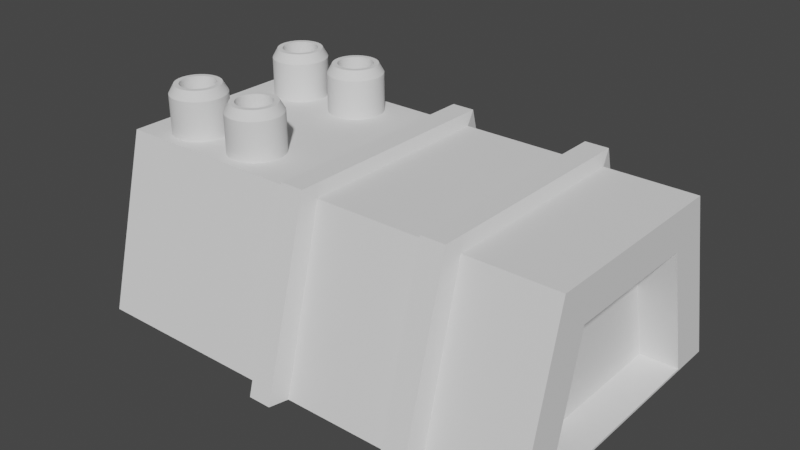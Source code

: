 # Source: Armory.blend  (saved by Blender 2.91.10; exported with 4.5.12 LTS)
import bpy
from mathutils import Matrix  # noqa: F401  (used for matrix-valued properties, if any)

bpy.ops.wm.read_factory_settings(use_empty=True)
scene = bpy.context.scene
scene.name = 'Scene'

# ---- collections
col_collection = bpy.data.collections.new('Collection'); scene.collection.children.link(col_collection)

# ---- node groups
ng_auto_smooth = bpy.data.node_groups.new('Auto Smooth', 'GeometryNodeTree')
_s = ng_auto_smooth.interface.new_socket(name='Geometry', in_out='OUTPUT', socket_type='NodeSocketGeometry')
_s = ng_auto_smooth.interface.new_socket(name='Geometry', in_out='INPUT', socket_type='NodeSocketGeometry')
_s = ng_auto_smooth.interface.new_socket(name='Angle', in_out='INPUT', socket_type='NodeSocketFloat')
_s.subtype = 'ANGLE'
_s.min_value = 0.0
_s.max_value = 3.142
ng_auto_smooth.is_modifier = True
_N = ng_auto_smooth.nodes; _L = ng_auto_smooth.links
n0 = _N.new('NodeGroupOutput'); n0.name = 'Group Output'; n0.location = (480, -100)
n1 = _N.new('NodeGroupInput'); n1.name = 'Group Input'; n1.location = (-420, -300)
n2 = _N.new('NodeGroupInput'); n2.name = 'Group Input.001'; n2.location = (-60, -100)
n3 = _N.new('GeometryNodeSetShadeSmooth'); n3.name = 'Set Shade Smooth'; n3.location = (120, -100)
n3.domain = 'EDGE'
n4 = _N.new('GeometryNodeSetShadeSmooth'); n4.name = 'Set Shade Smooth.001'; n4.location = (300, -100)
n5 = _N.new('GeometryNodeInputMeshEdgeAngle'); n5.name = 'Edge Angle'; n5.location = (-420, -220)
n6 = _N.new('GeometryNodeInputEdgeSmooth'); n6.name = 'Is Edge Smooth'; n6.location = (-60, -160)
n7 = _N.new('GeometryNodeInputShadeSmooth'); n7.name = 'Is Face Smooth'; n7.location = (-240, -340)
n8 = _N.new('FunctionNodeBooleanMath'); n8.name = 'Boolean Math'; n8.location = (-60, -220)
n9 = _N.new('FunctionNodeCompare'); n9.name = 'Compare'; n9.location = (-240, -180)
n9.operation = 'LESS_EQUAL'
_L.new(n5.outputs[0], n9.inputs[0])
_L.new(n4.outputs[0], n0.inputs[0])
_L.new(n1.outputs[1], n9.inputs[1])
_L.new(n9.outputs[0], n8.inputs[0])
_L.new(n7.outputs[0], n8.inputs[1])
_L.new(n2.outputs[0], n3.inputs[0])
_L.new(n6.outputs[0], n3.inputs[1])
_L.new(n3.outputs[0], n4.inputs[0])
_L.new(n8.outputs[0], n3.inputs[2])
n0.is_active_output = True

# ---- world
world_world = bpy.data.worlds.new('World'); scene.world = world_world
world_world.use_nodes = True; world_world.node_tree.nodes.clear()
_N = world_world.node_tree.nodes; _L = world_world.node_tree.links
n0 = _N.new('ShaderNodeOutputWorld'); n0.name = 'World Output'; n0.location = (300, 300)
n1 = _N.new('ShaderNodeBackground'); n1.name = 'Background'; n1.location = (10, 300)
n1.inputs[0].default_value = (0.05088, 0.05088, 0.05088, 1.0)
_L.new(n1.outputs[0], n0.inputs[0])
n0.is_active_output = True
world_world.color = (0.05088, 0.05088, 0.05088)
world_world.use_sun_shadow = False
world_world.sun_shadow_jitter_overblur = 0.0

# ---- meshes
me_cube_002 = bpy.data.meshes.new('Cube.002')
me_cube_002.from_pydata([(-0.5854, -1.0, -1.0), (-0.5854, -0.6955, 1.0), (-0.5854, 1.0, -1.0), (-0.5854, 0.6955, 1.0), (0.8712, -0.7136, -0.9691), (0.8712, -0.484, 0.5387), (0.8712, 0.7136, -0.9691), (0.8712, 0.484, 0.5387), (1.0, 0.6955, 1.0), (1.0, 1.0, -1.0), (1.0, -1.0, -1.0), (1.0, -0.6955, 1.0), (1.0, 0.488, 0.5433), (1.0, 0.719, -0.9737), (1.0, -0.719, -0.9737), (1.0, -0.488, 0.5433), (0.693, 1.0, -1.0), (0.693, 0.6955, 1.0), (0.693, -1.0, -1.0), (0.693, -0.6955, 1.0), (0.5864, 1.0, -1.0), (0.5864, -0.6955, 1.0), (0.5864, 0.6955, 1.0), (0.5864, -1.0, -1.0), (0.5993, 0.7896, 1.135), (0.6801, 0.7896, 1.135), (0.5993, -1.135, -0.9977), (0.6801, -1.135, -0.9977), (0.6801, -0.7896, 1.135), (0.6801, 1.135, -0.9977), (0.5993, 1.135, -0.9977), (0.5993, -0.7896, 1.135), (0.09371, 1.0, -1.0), (0.09371, -0.6955, 1.0), (0.09371, 0.6955, 1.0), (0.09371, -1.0, -1.0), (0.1998, 0.6955, 1.0), (0.1998, -1.0, -1.0), (0.1998, 1.0, -1.0), (0.1998, -0.6955, 1.0), (0.186, 1.13, -0.9928), (0.1075, 1.13, -0.9928), (0.186, -0.7862, 1.13), (0.1075, -0.7862, 1.13), (0.1075, 0.7862, 1.13), (0.1075, -1.13, -0.9928), (0.186, 0.7862, 1.13), (0.186, -1.13, -0.9928)], [], [(0, 1, 3, 2), (16, 17, 8, 9), (6, 7, 5, 4), (35, 33, 1, 0), (16, 9, 10, 18), (34, 3, 1, 33), (12, 13, 9, 8), (13, 14, 10, 9), (15, 12, 8, 11), (14, 15, 11, 10), (7, 6, 13, 12), (6, 4, 14, 13), (5, 7, 12, 15), (4, 5, 15, 14), (8, 17, 19, 11), (20, 16, 18, 23), (10, 11, 19, 18), (21, 23, 26, 31), (38, 36, 22, 20), (38, 20, 23, 37), (18, 19, 28, 27), (16, 20, 30, 29), (30, 24, 25, 29), (25, 24, 31, 28), (27, 28, 31, 26), (19, 17, 25, 28), (23, 18, 27, 26), (17, 16, 29, 25), (22, 21, 31, 24), (20, 22, 24, 30), (2, 32, 35, 0), (2, 3, 34, 32), (32, 34, 44, 41), (33, 35, 45, 43), (23, 21, 39, 37), (22, 36, 39, 21), (32, 38, 37, 35), (35, 37, 47, 45), (46, 44, 43, 42), (47, 42, 43, 45), (41, 44, 46, 40), (37, 39, 42, 47), (34, 33, 43, 44), (36, 38, 40, 46), (39, 36, 46, 42), (38, 32, 41, 40)])
_uv = me_cube_002.uv_layers.new(name='UVMap')
_uv.uv.foreach_set('vector', [0.375, 0.0, 0.625, 0.0, 0.625, 0.25, 0.375, 0.25, 0.375, 0.4483, 0.625, 0.4483, 0.625, 0.5, 0.375, 0.5, 0.4058, 0.5332, 0.5942, 0.541, 0.5942, 0.709, 0.4058, 0.7168, 0.375, 0.9025, 0.625, 0.9025, 0.625, 1.0, 0.375, 1.0, 0.3233, 0.5, 0.375, 0.5, 0.375, 0.75, 0.3233, 0.75, 0.7775, 0.5, 0.875, 0.5, 0.875, 0.75, 0.7775, 0.75, 0.5948, 0.5403, 0.4052, 0.5325, 0.375, 0.5, 0.625, 0.5, 0.4052, 0.5325, 0.4052, 0.7175, 0.375, 0.75, 0.375, 0.5, 0.5948, 0.7097, 0.5948, 0.5403, 0.625, 0.5, 0.625, 0.75, 0.4052, 0.7175, 0.5948, 0.7097, 0.625, 0.75, 0.375, 0.75, 0.5942, 0.541, 0.4058, 0.5332, 0.4052, 0.5325, 0.5948, 0.5403, 0.4058, 0.5332, 0.4058, 0.7168, 0.4052, 0.7175, 0.4052, 0.5325, 0.5942, 0.709, 0.5942, 0.541, 0.5948, 0.5403, 0.5948, 0.7097, 0.4058, 0.7168, 0.5942, 0.709, 0.5948, 0.7097, 0.4052, 0.7175, 0.625, 0.5, 0.6767, 0.5, 0.6767, 0.75, 0.625, 0.75, 0.3054, 0.5, 0.3233, 0.5, 0.3233, 0.75, 0.3054, 0.75, 0.375, 0.75, 0.625, 0.75, 0.625, 0.8017, 0.375, 0.8017, 0.625, 0.8196, 0.375, 0.8196, 0.375, 0.8196, 0.625, 0.8196, 0.375, 0.3653, 0.625, 0.3653, 0.625, 0.4304, 0.375, 0.4304, 0.2403, 0.5, 0.3054, 0.5, 0.3054, 0.75, 0.2403, 0.75, 0.375, 0.8017, 0.625, 0.8017, 0.625, 0.8017, 0.375, 0.8017, 0.3233, 0.5, 0.3054, 0.5, 0.3054, 0.5, 0.3233, 0.5, 0.375, 0.4304, 0.625, 0.4304, 0.625, 0.4483, 0.375, 0.4483, 0.6767, 0.5, 0.6946, 0.5, 0.6946, 0.75, 0.6767, 0.75, 0.375, 0.8017, 0.625, 0.8017, 0.625, 0.8196, 0.375, 0.8196, 0.6767, 0.75, 0.6767, 0.5, 0.6767, 0.5, 0.6767, 0.75, 0.3054, 0.75, 0.3233, 0.75, 0.3233, 0.75, 0.3054, 0.75, 0.625, 0.4483, 0.375, 0.4483, 0.375, 0.4483, 0.625, 0.4483, 0.6946, 0.5, 0.6946, 0.75, 0.6946, 0.75, 0.6946, 0.5, 0.375, 0.4304, 0.625, 0.4304, 0.625, 0.4304, 0.375, 0.4304, 0.125, 0.5, 0.2225, 0.5, 0.2225, 0.75, 0.125, 0.75, 0.375, 0.25, 0.625, 0.25, 0.625, 0.3475, 0.375, 0.3475, 0.375, 0.3475, 0.625, 0.3475, 0.625, 0.3475, 0.375, 0.3475, 0.625, 0.9025, 0.375, 0.9025, 0.375, 0.9025, 0.625, 0.9025, 0.375, 0.8196, 0.625, 0.8196, 0.625, 0.8847, 0.375, 0.8847, 0.6946, 0.5, 0.7597, 0.5, 0.7597, 0.75, 0.6946, 0.75, 0.2225, 0.5, 0.2403, 0.5, 0.2403, 0.75, 0.2225, 0.75, 0.2225, 0.75, 0.2403, 0.75, 0.2403, 0.75, 0.2225, 0.75, 0.7597, 0.5, 0.7775, 0.5, 0.7775, 0.75, 0.7597, 0.75, 0.375, 0.8847, 0.625, 0.8847, 0.625, 0.9025, 0.375, 0.9025, 0.375, 0.3475, 0.625, 0.3475, 0.625, 0.3653, 0.375, 0.3653, 0.375, 0.8847, 0.625, 0.8847, 0.625, 0.8847, 0.375, 0.8847, 0.7775, 0.5, 0.7775, 0.75, 0.7775, 0.75, 0.7775, 0.5, 0.625, 0.3653, 0.375, 0.3653, 0.375, 0.3653, 0.625, 0.3653, 0.7597, 0.75, 0.7597, 0.5, 0.7597, 0.5, 0.7597, 0.75, 0.2403, 0.5, 0.2225, 0.5, 0.2225, 0.5, 0.2403, 0.5])
me_cube_002.use_remesh_fix_poles = True
me_cube_002.use_remesh_preserve_attributes = False
me_cube_002.use_mirror_vertex_groups = False
me_cube_002.update()
me_cylinder = bpy.data.meshes.new('Cylinder')
me_cylinder.from_pydata([(-5.355e-08, 1.0, -0.5145), (0.1951, 0.9808, -0.5145), (0.3827, 0.9239, -0.5145), (0.5556, 0.8315, -0.5145), (0.7071, 0.7071, -0.5145), (0.8315, 0.5556, -0.5145), (0.9239, 0.3827, -0.5145), (0.9808, 0.1951, -0.5145), (1.0, -2.43e-07, -0.5145), (0.9808, -0.1951, -0.5145), (0.9239, -0.3827, -0.5145), (0.8315, -0.5556, -0.5145), (0.7071, -0.7071, -0.5145), (0.5556, -0.8315, -0.5145), (0.3827, -0.9239, -0.5145), (0.1951, -0.9808, -0.5145), (-3.794e-07, -1.0, -0.5145), (-0.1951, -0.9808, -0.5145), (-0.3827, -0.9239, -0.5145), (-0.5556, -0.8315, -0.5145), (-0.7071, -0.7071, -0.5145), (-0.8315, -0.5556, -0.5145), (-0.9239, -0.3827, -0.5145), (-0.9808, -0.1951, -0.5145), (-1.0, 6.471e-07, -0.5145), (-0.9808, 0.1951, -0.5145), (-0.9239, 0.3827, -0.5145), (-0.8315, 0.5556, -0.5145), (-0.7071, 0.7071, -0.5145), (-0.5556, 0.8315, -0.5145), (-0.3827, 0.9239, -0.5145), (-0.1951, 0.9808, -0.5145), (-2.566e-07, 0.5861, 0.05511), (-5.355e-08, 1.0, 0.329), (0.1143, 0.5748, 0.05511), (0.1951, 0.9808, 0.329), (0.2243, 0.5415, 0.05511), (0.3827, 0.9239, 0.329), (0.3256, 0.4873, 0.05511), (0.5556, 0.8315, 0.329), (0.4144, 0.4144, 0.05511), (0.7071, 0.7071, 0.329), (0.4873, 0.3256, 0.05511), (0.8315, 0.5556, 0.329), (0.5415, 0.2243, 0.05511), (0.9239, 0.3827, 0.329), (0.5748, 0.1143, 0.05511), (0.9808, 0.1951, 0.329), (0.5861, -3.261e-07, 0.05511), (1.0, -2.43e-07, 0.329), (0.5748, -0.1143, 0.05511), (0.9808, -0.1951, 0.329), (0.5415, -0.2243, 0.05511), (0.9239, -0.3827, 0.329), (0.4873, -0.3256, 0.05511), (0.8315, -0.5556, 0.329), (0.4144, -0.4144, 0.05511), (0.7071, -0.7071, 0.329), (0.3256, -0.4873, 0.05511), (0.5556, -0.8315, 0.329), (0.2243, -0.5415, 0.05511), (0.3827, -0.9239, 0.329), (0.1143, -0.5748, 0.05511), (0.1951, -0.9808, 0.329), (-1.956e-07, -0.5861, 0.05511), (-3.794e-07, -1.0, 0.329), (-0.1143, -0.5748, 0.05511), (-0.1951, -0.9808, 0.329), (-0.2243, -0.5415, 0.05511), (-0.3827, -0.9239, 0.329), (-0.3256, -0.4873, 0.05511), (-0.5556, -0.8315, 0.329), (-0.4144, -0.4144, 0.05511), (-0.7071, -0.7071, 0.329), (-0.4873, -0.3256, 0.05511), (-0.8315, -0.5556, 0.329), (-0.5415, -0.2243, 0.05511), (-0.9239, -0.3827, 0.329), (-0.5748, -0.1143, 0.05511), (-0.9808, -0.1951, 0.329), (-0.5861, 6.07e-08, 0.05511), (-1.0, 6.471e-07, 0.329), (-0.5748, 0.1143, 0.05511), (-0.9808, 0.1951, 0.329), (-0.5415, 0.2243, 0.05511), (-0.9239, 0.3827, 0.329), (-0.4873, 0.3256, 0.05511), (-0.8315, 0.5556, 0.329), (-0.4144, 0.4144, 0.05511), (-0.7071, 0.7071, 0.329), (-0.3256, 0.4873, 0.05511), (-0.5556, 0.8315, 0.329), (-0.2243, 0.5415, 0.05511), (-0.3827, 0.9239, 0.329), (-0.1143, 0.5748, 0.05511), (-0.1951, 0.9808, 0.329), (-1.956e-07, 0.8136, 0.5145), (0.1587, 0.798, 0.5145), (0.3113, 0.7517, 0.5145), (0.452, 0.6765, 0.5145), (0.5753, 0.5753, 0.5145), (0.6765, 0.452, 0.5145), (0.7517, 0.3113, 0.5145), (0.798, 0.1587, 0.5145), (0.8136, -2.98e-07, 0.5145), (0.798, -0.1587, 0.5145), (0.7517, -0.3113, 0.5145), (0.6765, -0.452, 0.5145), (0.5753, -0.5753, 0.5145), (0.452, -0.6765, 0.5145), (0.3113, -0.7517, 0.5145), (0.1587, -0.798, 0.5145), (-2.719e-07, -0.8136, 0.5145), (-0.1587, -0.798, 0.5145), (-0.3113, -0.7517, 0.5145), (-0.452, -0.6765, 0.5145), (-0.5753, -0.5753, 0.5145), (-0.6765, -0.452, 0.5145), (-0.7517, -0.3113, 0.5145), (-0.798, -0.1587, 0.5145), (-0.8136, 3.092e-07, 0.5145), (-0.798, 0.1587, 0.5145), (-0.7517, 0.3113, 0.5145), (-0.6765, 0.452, 0.5145), (-0.5753, 0.5753, 0.5145), (-0.452, 0.6765, 0.5145), (-0.3113, 0.7517, 0.5145), (-0.1587, 0.798, 0.5145), (-2.487e-07, 0.6316, 0.5145), (0.1232, 0.6195, 0.5145), (0.2417, 0.5835, 0.5145), (0.3509, 0.5251, 0.5145), (0.4466, 0.4466, 0.5145), (0.5251, 0.3509, 0.5145), (0.5835, 0.2417, 0.5145), (0.6195, 0.1232, 0.5145), (0.6316, -3.273e-07, 0.5145), (0.6195, -0.1232, 0.5145), (0.5835, -0.2417, 0.5145), (0.5251, -0.3509, 0.5145), (0.4466, -0.4466, 0.5145), (0.3509, -0.5251, 0.5145), (0.2417, -0.5835, 0.5145), (0.1232, -0.6195, 0.5145), (-2.147e-07, -0.6316, 0.5145), (-0.1232, -0.6195, 0.5145), (-0.2417, -0.5835, 0.5145), (-0.3509, -0.5251, 0.5145), (-0.4466, -0.4466, 0.5145), (-0.5251, -0.3509, 0.5145), (-0.5835, -0.2417, 0.5145), (-0.6195, -0.1232, 0.5145), (-0.6316, 1.13e-07, 0.5145), (-0.6195, 0.1232, 0.5145), (-0.5835, 0.2417, 0.5145), (-0.5251, 0.3509, 0.5145), (-0.4466, 0.4466, 0.5145), (-0.3509, 0.5251, 0.5145), (-0.2417, 0.5835, 0.5145), (-0.1232, 0.6195, 0.5145)], [], [(31, 95, 33, 0), (2, 37, 39, 3), (3, 39, 41, 4), (4, 41, 43, 5), (5, 43, 45, 6), (6, 45, 47, 7), (7, 47, 49, 8), (8, 49, 51, 9), (9, 51, 53, 10), (10, 53, 55, 11), (11, 55, 57, 12), (12, 57, 59, 13), (13, 59, 61, 14), (14, 61, 63, 15), (15, 63, 65, 16), (16, 65, 67, 17), (17, 67, 69, 18), (18, 69, 71, 19), (19, 71, 73, 20), (20, 73, 75, 21), (21, 75, 77, 22), (22, 77, 79, 23), (23, 79, 81, 24), (24, 81, 83, 25), (25, 83, 85, 26), (26, 85, 87, 27), (27, 87, 89, 28), (28, 89, 91, 29), (29, 91, 93, 30), (30, 93, 95, 31), (0, 33, 35, 1), (1, 35, 37, 2), (0, 1, 2, 3, 4, 5, 6, 7, 8, 9, 10, 11, 12, 13, 14, 15, 16, 17, 18, 19, 20, 21, 22, 23, 24, 25, 26, 27, 28, 29, 30, 31), (35, 33, 96, 97), (37, 35, 97, 98), (39, 37, 98, 99), (41, 39, 99, 100), (43, 41, 100, 101), (45, 43, 101, 102), (47, 45, 102, 103), (49, 47, 103, 104), (51, 49, 104, 105), (53, 51, 105, 106), (55, 53, 106, 107), (57, 55, 107, 108), (59, 57, 108, 109), (61, 59, 109, 110), (63, 61, 110, 111), (65, 63, 111, 112), (67, 65, 112, 113), (69, 67, 113, 114), (71, 69, 114, 115), (73, 71, 115, 116), (75, 73, 116, 117), (77, 75, 117, 118), (79, 77, 118, 119), (81, 79, 119, 120), (83, 81, 120, 121), (85, 83, 121, 122), (87, 85, 122, 123), (89, 87, 123, 124), (91, 89, 124, 125), (93, 91, 125, 126), (95, 93, 126, 127), (33, 95, 127, 96), (34, 32, 94, 92, 90, 88, 86, 84, 82, 80, 78, 76, 74, 72, 70, 68, 66, 64, 62, 60, 58, 56, 54, 52, 50, 48, 46, 44, 42, 40, 38, 36), (128, 129, 97, 96), (129, 130, 98, 97), (130, 131, 99, 98), (131, 132, 100, 99), (132, 133, 101, 100), (133, 134, 102, 101), (134, 135, 103, 102), (135, 136, 104, 103), (136, 137, 105, 104), (137, 138, 106, 105), (138, 139, 107, 106), (139, 140, 108, 107), (140, 141, 109, 108), (141, 142, 110, 109), (142, 143, 111, 110), (143, 144, 112, 111), (144, 145, 113, 112), (145, 146, 114, 113), (146, 147, 115, 114), (147, 148, 116, 115), (148, 149, 117, 116), (149, 150, 118, 117), (150, 151, 119, 118), (151, 152, 120, 119), (152, 153, 121, 120), (153, 154, 122, 121), (154, 155, 123, 122), (155, 156, 124, 123), (156, 157, 125, 124), (157, 158, 126, 125), (158, 159, 127, 126), (159, 128, 96, 127), (32, 34, 129, 128), (34, 36, 130, 129), (36, 38, 131, 130), (38, 40, 132, 131), (40, 42, 133, 132), (42, 44, 134, 133), (44, 46, 135, 134), (46, 48, 136, 135), (48, 50, 137, 136), (50, 52, 138, 137), (52, 54, 139, 138), (54, 56, 140, 139), (56, 58, 141, 140), (58, 60, 142, 141), (60, 62, 143, 142), (62, 64, 144, 143), (64, 66, 145, 144), (66, 68, 146, 145), (68, 70, 147, 146), (70, 72, 148, 147), (72, 74, 149, 148), (74, 76, 150, 149), (76, 78, 151, 150), (78, 80, 152, 151), (80, 82, 153, 152), (82, 84, 154, 153), (84, 86, 155, 154), (86, 88, 156, 155), (88, 90, 157, 156), (90, 92, 158, 157), (92, 94, 159, 158), (94, 32, 128, 159)])
me_cylinder.polygons.foreach_set('use_smooth', [True] * 130)
_uv = me_cylinder.uv_layers.new(name='UVMap')
_uv.uv.foreach_set('vector', [0.03125, 0.5, 0.03125, 0.9099, 0.0, 0.9099, 0.0, 0.5, 0.9375, 0.5, 0.9375, 0.9099, 0.9062, 0.9099, 0.9062, 0.5, 0.9062, 0.5, 0.9062, 0.9099, 0.875, 0.9099, 0.875, 0.5, 0.875, 0.5, 0.875, 0.9099, 0.8438, 0.9099, 0.8438, 0.5, 0.8438, 0.5, 0.8438, 0.9099, 0.8125, 0.9099, 0.8125, 0.5, 0.8125, 0.5, 0.8125, 0.9099, 0.7812, 0.9099, 0.7812, 0.5, 0.7812, 0.5, 0.7812, 0.9099, 0.75, 0.9099, 0.75, 0.5, 0.75, 0.5, 0.75, 0.9099, 0.7188, 0.9099, 0.7188, 0.5, 0.7188, 0.5, 0.7188, 0.9099, 0.6875, 0.9099, 0.6875, 0.5, 0.6875, 0.5, 0.6875, 0.9099, 0.6562, 0.9099, 0.6562, 0.5, 0.6562, 0.5, 0.6562, 0.9099, 0.625, 0.9099, 0.625, 0.5, 0.625, 0.5, 0.625, 0.9099, 0.5938, 0.9099, 0.5938, 0.5, 0.5938, 0.5, 0.5938, 0.9099, 0.5625, 0.9099, 0.5625, 0.5, 0.5625, 0.5, 0.5625, 0.9099, 0.5312, 0.9099, 0.5312, 0.5, 0.5312, 0.5, 0.5312, 0.9099, 0.5, 0.9099, 0.5, 0.5, 0.5, 0.5, 0.5, 0.9099, 0.4688, 0.9099, 0.4688, 0.5, 0.4688, 0.5, 0.4688, 0.9099, 0.4375, 0.9099, 0.4375, 0.5, 0.4375, 0.5, 0.4375, 0.9099, 0.4062, 0.9099, 0.4062, 0.5, 0.4062, 0.5, 0.4062, 0.9099, 0.375, 0.9099, 0.375, 0.5, 0.375, 0.5, 0.375, 0.9099, 0.3438, 0.9099, 0.3438, 0.5, 0.3438, 0.5, 0.3438, 0.9099, 0.3125, 0.9099, 0.3125, 0.5, 0.3125, 0.5, 0.3125, 0.9099, 0.2812, 0.9099, 0.2812, 0.5, 0.2812, 0.5, 0.2812, 0.9099, 0.25, 0.9099, 0.25, 0.5, 0.25, 0.5, 0.25, 0.9099, 0.2188, 0.9099, 0.2188, 0.5, 0.2188, 0.5, 0.2188, 0.9099, 0.1875, 0.9099, 0.1875, 0.5, 0.1875, 0.5, 0.1875, 0.9099, 0.1562, 0.9099, 0.1562, 0.5, 0.1562, 0.5, 0.1562, 0.9099, 0.125, 0.9099, 0.125, 0.5, 0.125, 0.5, 0.125, 0.9099, 0.09375, 0.9099, 0.09375, 0.5, 0.09375, 0.5, 0.09375, 0.9099, 0.0625, 0.9099, 0.0625, 0.5, 0.0625, 0.5, 0.0625, 0.9099, 0.03125, 0.9099, 0.03125, 0.5, 1.0, 0.5, 1.0, 0.9099, 0.9688, 0.9099, 0.9688, 0.5, 0.9688, 0.5, 0.9688, 0.9099, 0.9375, 0.9099, 0.9375, 0.5, 0.75, 0.49, 0.7968, 0.4854, 0.8418, 0.4717, 0.8833, 0.4496, 0.9197, 0.4197, 0.9496, 0.3833, 0.9717, 0.3418, 0.9854, 0.2968, 0.99, 0.25, 0.9854, 0.2032, 0.9717, 0.1582, 0.9496, 0.1167, 0.9197, 0.08029, 0.8833, 0.05045, 0.8418, 0.02827, 0.7968, 0.01461, 0.75, 0.01, 0.7032, 0.01461, 0.6582, 0.02827, 0.6167, 0.05045, 0.5803, 0.08029, 0.5504, 0.1167, 0.5283, 0.1582, 0.5146, 0.2032, 0.51, 0.25, 0.5146, 0.2968, 0.5283, 0.3418, 0.5504, 0.3833, 0.5803, 0.4197, 0.6167, 0.4496, 0.6582, 0.4717, 0.7032, 0.4854, 0.9688, 0.9099, 1.0, 0.9099, 0.9971, 1.0, 0.9717, 1.0, 0.9375, 0.9099, 0.9688, 0.9099, 0.9658, 1.0, 0.9404, 1.0, 0.9062, 0.9099, 0.9375, 0.9099, 0.9346, 1.0, 0.9092, 1.0, 0.875, 0.9099, 0.9062, 0.9099, 0.9033, 1.0, 0.8779, 1.0, 0.8438, 0.9099, 0.875, 0.9099, 0.8721, 1.0, 0.8467, 1.0, 0.8125, 0.9099, 0.8438, 0.9099, 0.8408, 1.0, 0.8154, 1.0, 0.7812, 0.9099, 0.8125, 0.9099, 0.8096, 1.0, 0.7842, 1.0, 0.75, 0.9099, 0.7812, 0.9099, 0.7783, 1.0, 0.7529, 1.0, 0.7188, 0.9099, 0.75, 0.9099, 0.7471, 1.0, 0.7217, 1.0, 0.6875, 0.9099, 0.7188, 0.9099, 0.7158, 1.0, 0.6904, 1.0, 0.6562, 0.9099, 0.6875, 0.9099, 0.6846, 1.0, 0.6592, 1.0, 0.625, 0.9099, 0.6562, 0.9099, 0.6533, 1.0, 0.6279, 1.0, 0.5938, 0.9099, 0.625, 0.9099, 0.6221, 1.0, 0.5967, 1.0, 0.5625, 0.9099, 0.5938, 0.9099, 0.5908, 1.0, 0.5654, 1.0, 0.5312, 0.9099, 0.5625, 0.9099, 0.5596, 1.0, 0.5342, 1.0, 0.5, 0.9099, 0.5312, 0.9099, 0.5283, 1.0, 0.5029, 1.0, 0.4688, 0.9099, 0.5, 0.9099, 0.4971, 1.0, 0.4717, 1.0, 0.4375, 0.9099, 0.4688, 0.9099, 0.4658, 1.0, 0.4404, 1.0, 0.4062, 0.9099, 0.4375, 0.9099, 0.4346, 1.0, 0.4092, 1.0, 0.375, 0.9099, 0.4062, 0.9099, 0.4033, 1.0, 0.3779, 1.0, 0.3438, 0.9099, 0.375, 0.9099, 0.3721, 1.0, 0.3467, 1.0, 0.3125, 0.9099, 0.3438, 0.9099, 0.3408, 1.0, 0.3154, 1.0, 0.2812, 0.9099, 0.3125, 0.9099, 0.3096, 1.0, 0.2842, 1.0, 0.25, 0.9099, 0.2812, 0.9099, 0.2783, 1.0, 0.2529, 1.0, 0.2188, 0.9099, 0.25, 0.9099, 0.2471, 1.0, 0.2217, 1.0, 0.1875, 0.9099, 0.2188, 0.9099, 0.2158, 1.0, 0.1904, 1.0, 0.1562, 0.9099, 0.1875, 0.9099, 0.1846, 1.0, 0.1592, 1.0, 0.125, 0.9099, 0.1562, 0.9099, 0.1533, 1.0, 0.1279, 1.0, 0.09375, 0.9099, 0.125, 0.9099, 0.1221, 1.0, 0.09666, 1.0, 0.0625, 0.9099, 0.09375, 0.9099, 0.09084, 1.0, 0.06541, 1.0, 0.03125, 0.9099, 0.0625, 0.9099, 0.05959, 1.0, 0.03416, 1.0, 0.0, 0.9099, 0.03125, 0.9099, 0.02834, 1.0, 0.002913, 1.0, 0.2774, 0.388, 0.25, 0.3907, 0.2226, 0.388, 0.1962, 0.38, 0.1719, 0.367, 0.1505, 0.3495, 0.133, 0.3281, 0.12, 0.3038, 0.112, 0.2774, 0.1093, 0.25, 0.112, 0.2226, 0.12, 0.1962, 0.133, 0.1719, 0.1505, 0.1505, 0.1719, 0.133, 0.1962, 0.12, 0.2226, 0.112, 0.25, 0.1093, 0.2774, 0.112, 0.3038, 0.12, 0.3281, 0.133, 0.3495, 0.1505, 0.367, 0.1719, 0.38, 0.1962, 0.388, 0.2226, 0.3907, 0.25, 0.388, 0.2774, 0.38, 0.3038, 0.367, 0.3281, 0.3495, 0.3495, 0.3281, 0.367, 0.3038, 0.38, 0.25, 0.4016, 0.2796, 0.3987, 0.2881, 0.4415, 0.25, 0.4453, 0.2796, 0.3987, 0.308, 0.39, 0.3247, 0.4304, 0.2881, 0.4415, 0.308, 0.39, 0.3342, 0.376, 0.3585, 0.4124, 0.3247, 0.4304, 0.3342, 0.376, 0.3572, 0.3572, 0.3881, 0.3881, 0.3585, 0.4124, 0.3572, 0.3572, 0.376, 0.3342, 0.4124, 0.3585, 0.3881, 0.3881, 0.376, 0.3342, 0.39, 0.308, 0.4304, 0.3247, 0.4124, 0.3585, 0.39, 0.308, 0.3987, 0.2796, 0.4415, 0.2881, 0.4304, 0.3247, 0.3987, 0.2796, 0.4016, 0.25, 0.4453, 0.25, 0.4415, 0.2881, 0.4016, 0.25, 0.3987, 0.2204, 0.4415, 0.2119, 0.4453, 0.25, 0.3987, 0.2204, 0.39, 0.192, 0.4304, 0.1753, 0.4415, 0.2119, 0.39, 0.192, 0.376, 0.1658, 0.4124, 0.1415, 0.4304, 0.1753, 0.376, 0.1658, 0.3572, 0.1428, 0.3881, 0.1119, 0.4124, 0.1415, 0.3572, 0.1428, 0.3342, 0.124, 0.3585, 0.08765, 0.3881, 0.1119, 0.3342, 0.124, 0.308, 0.11, 0.3247, 0.0696, 0.3585, 0.08765, 0.308, 0.11, 0.2796, 0.1013, 0.2881, 0.05849, 0.3247, 0.0696, 0.2796, 0.1013, 0.25, 0.09842, 0.25, 0.05474, 0.2881, 0.05849, 0.25, 0.09842, 0.2204, 0.1013, 0.2119, 0.05849, 0.25, 0.05474, 0.2204, 0.1013, 0.192, 0.11, 0.1753, 0.0696, 0.2119, 0.05849, 0.192, 0.11, 0.1658, 0.124, 0.1415, 0.08765, 0.1753, 0.0696, 0.1658, 0.124, 0.1428, 0.1428, 0.1119, 0.1119, 0.1415, 0.08765, 0.1428, 0.1428, 0.124, 0.1658, 0.08765, 0.1415, 0.1119, 0.1119, 0.124, 0.1658, 0.11, 0.192, 0.0696, 0.1753, 0.08765, 0.1415, 0.11, 0.192, 0.1013, 0.2204, 0.05849, 0.2119, 0.0696, 0.1753, 0.1013, 0.2204, 0.09842, 0.25, 0.05474, 0.25, 0.05849, 0.2119, 0.09842, 0.25, 0.1013, 0.2796, 0.05849, 0.2881, 0.05474, 0.25, 0.1013, 0.2796, 0.11, 0.308, 0.0696, 0.3247, 0.05849, 0.2881, 0.11, 0.308, 0.124, 0.3342, 0.08765, 0.3585, 0.0696, 0.3247, 0.124, 0.3342, 0.1428, 0.3572, 0.1119, 0.3881, 0.08765, 0.3585, 0.1428, 0.3572, 0.1658, 0.376, 0.1415, 0.4124, 0.1119, 0.3881, 0.1658, 0.376, 0.192, 0.39, 0.1753, 0.4304, 0.1415, 0.4124, 0.192, 0.39, 0.2204, 0.3987, 0.2119, 0.4415, 0.1753, 0.4304, 0.2204, 0.3987, 0.25, 0.4016, 0.25, 0.4453, 0.2119, 0.4415, 0.25, 0.3907, 0.2774, 0.388, 0.2796, 0.3987, 0.25, 0.4016, 0.2774, 0.388, 0.3038, 0.38, 0.308, 0.39, 0.2796, 0.3987, 0.3038, 0.38, 0.3281, 0.367, 0.3342, 0.376, 0.308, 0.39, 0.3281, 0.367, 0.3495, 0.3495, 0.3572, 0.3572, 0.3342, 0.376, 0.3495, 0.3495, 0.367, 0.3281, 0.376, 0.3342, 0.3572, 0.3572, 0.367, 0.3281, 0.38, 0.3038, 0.39, 0.308, 0.376, 0.3342, 0.38, 0.3038, 0.388, 0.2774, 0.3987, 0.2796, 0.39, 0.308, 0.388, 0.2774, 0.3907, 0.25, 0.4016, 0.25, 0.3987, 0.2796, 0.3907, 0.25, 0.388, 0.2226, 0.3987, 0.2204, 0.4016, 0.25, 0.388, 0.2226, 0.38, 0.1962, 0.39, 0.192, 0.3987, 0.2204, 0.38, 0.1962, 0.367, 0.1719, 0.376, 0.1658, 0.39, 0.192, 0.367, 0.1719, 0.3495, 0.1505, 0.3572, 0.1428, 0.376, 0.1658, 0.3495, 0.1505, 0.3281, 0.133, 0.3342, 0.124, 0.3572, 0.1428, 0.3281, 0.133, 0.3038, 0.12, 0.308, 0.11, 0.3342, 0.124, 0.3038, 0.12, 0.2774, 0.112, 0.2796, 0.1013, 0.308, 0.11, 0.2774, 0.112, 0.25, 0.1093, 0.25, 0.09842, 0.2796, 0.1013, 0.25, 0.1093, 0.2226, 0.112, 0.2204, 0.1013, 0.25, 0.09842, 0.2226, 0.112, 0.1962, 0.12, 0.192, 0.11, 0.2204, 0.1013, 0.1962, 0.12, 0.1719, 0.133, 0.1658, 0.124, 0.192, 0.11, 0.1719, 0.133, 0.1505, 0.1505, 0.1428, 0.1428, 0.1658, 0.124, 0.1505, 0.1505, 0.133, 0.1719, 0.124, 0.1658, 0.1428, 0.1428, 0.133, 0.1719, 0.12, 0.1962, 0.11, 0.192, 0.124, 0.1658, 0.12, 0.1962, 0.112, 0.2226, 0.1013, 0.2204, 0.11, 0.192, 0.112, 0.2226, 0.1093, 0.25, 0.09842, 0.25, 0.1013, 0.2204, 0.1093, 0.25, 0.112, 0.2774, 0.1013, 0.2796, 0.09842, 0.25, 0.112, 0.2774, 0.12, 0.3038, 0.11, 0.308, 0.1013, 0.2796, 0.12, 0.3038, 0.133, 0.3281, 0.124, 0.3342, 0.11, 0.308, 0.133, 0.3281, 0.1505, 0.3495, 0.1428, 0.3572, 0.124, 0.3342, 0.1505, 0.3495, 0.1719, 0.367, 0.1658, 0.376, 0.1428, 0.3572, 0.1719, 0.367, 0.1962, 0.38, 0.192, 0.39, 0.1658, 0.376, 0.1962, 0.38, 0.2226, 0.388, 0.2204, 0.3987, 0.192, 0.39, 0.2226, 0.388, 0.25, 0.3907, 0.25, 0.4016, 0.2204, 0.3987])
me_cylinder.use_remesh_fix_poles = True
me_cylinder.use_remesh_preserve_attributes = False
me_cylinder.use_mirror_vertex_groups = False
me_cylinder.update()
me_cylinder_001 = bpy.data.meshes.new('Cylinder.001')
me_cylinder_001.from_pydata([(-5.355e-08, 1.0, -0.5145), (0.1951, 0.9808, -0.5145), (0.3827, 0.9239, -0.5145), (0.5556, 0.8315, -0.5145), (0.7071, 0.7071, -0.5145), (0.8315, 0.5556, -0.5145), (0.9239, 0.3827, -0.5145), (0.9808, 0.1951, -0.5145), (1.0, -2.43e-07, -0.5145), (0.9808, -0.1951, -0.5145), (0.9239, -0.3827, -0.5145), (0.8315, -0.5556, -0.5145), (0.7071, -0.7071, -0.5145), (0.5556, -0.8315, -0.5145), (0.3827, -0.9239, -0.5145), (0.1951, -0.9808, -0.5145), (-3.794e-07, -1.0, -0.5145), (-0.1951, -0.9808, -0.5145), (-0.3827, -0.9239, -0.5145), (-0.5556, -0.8315, -0.5145), (-0.7071, -0.7071, -0.5145), (-0.8315, -0.5556, -0.5145), (-0.9239, -0.3827, -0.5145), (-0.9808, -0.1951, -0.5145), (-1.0, 6.471e-07, -0.5145), (-0.9808, 0.1951, -0.5145), (-0.9239, 0.3827, -0.5145), (-0.8315, 0.5556, -0.5145), (-0.7071, 0.7071, -0.5145), (-0.5556, 0.8315, -0.5145), (-0.3827, 0.9239, -0.5145), (-0.1951, 0.9808, -0.5145), (-2.566e-07, 0.5861, 0.05511), (-5.355e-08, 1.0, 0.329), (0.1143, 0.5748, 0.05511), (0.1951, 0.9808, 0.329), (0.2243, 0.5415, 0.05511), (0.3827, 0.9239, 0.329), (0.3256, 0.4873, 0.05511), (0.5556, 0.8315, 0.329), (0.4144, 0.4144, 0.05511), (0.7071, 0.7071, 0.329), (0.4873, 0.3256, 0.05511), (0.8315, 0.5556, 0.329), (0.5415, 0.2243, 0.05511), (0.9239, 0.3827, 0.329), (0.5748, 0.1143, 0.05511), (0.9808, 0.1951, 0.329), (0.5861, -3.261e-07, 0.05511), (1.0, -2.43e-07, 0.329), (0.5748, -0.1143, 0.05511), (0.9808, -0.1951, 0.329), (0.5415, -0.2243, 0.05511), (0.9239, -0.3827, 0.329), (0.4873, -0.3256, 0.05511), (0.8315, -0.5556, 0.329), (0.4144, -0.4144, 0.05511), (0.7071, -0.7071, 0.329), (0.3256, -0.4873, 0.05511), (0.5556, -0.8315, 0.329), (0.2243, -0.5415, 0.05511), (0.3827, -0.9239, 0.329), (0.1143, -0.5748, 0.05511), (0.1951, -0.9808, 0.329), (-1.956e-07, -0.5861, 0.05511), (-3.794e-07, -1.0, 0.329), (-0.1143, -0.5748, 0.05511), (-0.1951, -0.9808, 0.329), (-0.2243, -0.5415, 0.05511), (-0.3827, -0.9239, 0.329), (-0.3256, -0.4873, 0.05511), (-0.5556, -0.8315, 0.329), (-0.4144, -0.4144, 0.05511), (-0.7071, -0.7071, 0.329), (-0.4873, -0.3256, 0.05511), (-0.8315, -0.5556, 0.329), (-0.5415, -0.2243, 0.05511), (-0.9239, -0.3827, 0.329), (-0.5748, -0.1143, 0.05511), (-0.9808, -0.1951, 0.329), (-0.5861, 6.07e-08, 0.05511), (-1.0, 6.471e-07, 0.329), (-0.5748, 0.1143, 0.05511), (-0.9808, 0.1951, 0.329), (-0.5415, 0.2243, 0.05511), (-0.9239, 0.3827, 0.329), (-0.4873, 0.3256, 0.05511), (-0.8315, 0.5556, 0.329), (-0.4144, 0.4144, 0.05511), (-0.7071, 0.7071, 0.329), (-0.3256, 0.4873, 0.05511), (-0.5556, 0.8315, 0.329), (-0.2243, 0.5415, 0.05511), (-0.3827, 0.9239, 0.329), (-0.1143, 0.5748, 0.05511), (-0.1951, 0.9808, 0.329), (-1.956e-07, 0.8136, 0.5145), (0.1587, 0.798, 0.5145), (0.3113, 0.7517, 0.5145), (0.452, 0.6765, 0.5145), (0.5753, 0.5753, 0.5145), (0.6765, 0.452, 0.5145), (0.7517, 0.3113, 0.5145), (0.798, 0.1587, 0.5145), (0.8136, -2.98e-07, 0.5145), (0.798, -0.1587, 0.5145), (0.7517, -0.3113, 0.5145), (0.6765, -0.452, 0.5145), (0.5753, -0.5753, 0.5145), (0.452, -0.6765, 0.5145), (0.3113, -0.7517, 0.5145), (0.1587, -0.798, 0.5145), (-2.719e-07, -0.8136, 0.5145), (-0.1587, -0.798, 0.5145), (-0.3113, -0.7517, 0.5145), (-0.452, -0.6765, 0.5145), (-0.5753, -0.5753, 0.5145), (-0.6765, -0.452, 0.5145), (-0.7517, -0.3113, 0.5145), (-0.798, -0.1587, 0.5145), (-0.8136, 3.092e-07, 0.5145), (-0.798, 0.1587, 0.5145), (-0.7517, 0.3113, 0.5145), (-0.6765, 0.452, 0.5145), (-0.5753, 0.5753, 0.5145), (-0.452, 0.6765, 0.5145), (-0.3113, 0.7517, 0.5145), (-0.1587, 0.798, 0.5145), (-2.487e-07, 0.6316, 0.5145), (0.1232, 0.6195, 0.5145), (0.2417, 0.5835, 0.5145), (0.3509, 0.5251, 0.5145), (0.4466, 0.4466, 0.5145), (0.5251, 0.3509, 0.5145), (0.5835, 0.2417, 0.5145), (0.6195, 0.1232, 0.5145), (0.6316, -3.273e-07, 0.5145), (0.6195, -0.1232, 0.5145), (0.5835, -0.2417, 0.5145), (0.5251, -0.3509, 0.5145), (0.4466, -0.4466, 0.5145), (0.3509, -0.5251, 0.5145), (0.2417, -0.5835, 0.5145), (0.1232, -0.6195, 0.5145), (-2.147e-07, -0.6316, 0.5145), (-0.1232, -0.6195, 0.5145), (-0.2417, -0.5835, 0.5145), (-0.3509, -0.5251, 0.5145), (-0.4466, -0.4466, 0.5145), (-0.5251, -0.3509, 0.5145), (-0.5835, -0.2417, 0.5145), (-0.6195, -0.1232, 0.5145), (-0.6316, 1.13e-07, 0.5145), (-0.6195, 0.1232, 0.5145), (-0.5835, 0.2417, 0.5145), (-0.5251, 0.3509, 0.5145), (-0.4466, 0.4466, 0.5145), (-0.3509, 0.5251, 0.5145), (-0.2417, 0.5835, 0.5145), (-0.1232, 0.6195, 0.5145)], [], [(31, 95, 33, 0), (2, 37, 39, 3), (3, 39, 41, 4), (4, 41, 43, 5), (5, 43, 45, 6), (6, 45, 47, 7), (7, 47, 49, 8), (8, 49, 51, 9), (9, 51, 53, 10), (10, 53, 55, 11), (11, 55, 57, 12), (12, 57, 59, 13), (13, 59, 61, 14), (14, 61, 63, 15), (15, 63, 65, 16), (16, 65, 67, 17), (17, 67, 69, 18), (18, 69, 71, 19), (19, 71, 73, 20), (20, 73, 75, 21), (21, 75, 77, 22), (22, 77, 79, 23), (23, 79, 81, 24), (24, 81, 83, 25), (25, 83, 85, 26), (26, 85, 87, 27), (27, 87, 89, 28), (28, 89, 91, 29), (29, 91, 93, 30), (30, 93, 95, 31), (0, 33, 35, 1), (1, 35, 37, 2), (0, 1, 2, 3, 4, 5, 6, 7, 8, 9, 10, 11, 12, 13, 14, 15, 16, 17, 18, 19, 20, 21, 22, 23, 24, 25, 26, 27, 28, 29, 30, 31), (35, 33, 96, 97), (37, 35, 97, 98), (39, 37, 98, 99), (41, 39, 99, 100), (43, 41, 100, 101), (45, 43, 101, 102), (47, 45, 102, 103), (49, 47, 103, 104), (51, 49, 104, 105), (53, 51, 105, 106), (55, 53, 106, 107), (57, 55, 107, 108), (59, 57, 108, 109), (61, 59, 109, 110), (63, 61, 110, 111), (65, 63, 111, 112), (67, 65, 112, 113), (69, 67, 113, 114), (71, 69, 114, 115), (73, 71, 115, 116), (75, 73, 116, 117), (77, 75, 117, 118), (79, 77, 118, 119), (81, 79, 119, 120), (83, 81, 120, 121), (85, 83, 121, 122), (87, 85, 122, 123), (89, 87, 123, 124), (91, 89, 124, 125), (93, 91, 125, 126), (95, 93, 126, 127), (33, 95, 127, 96), (34, 32, 94, 92, 90, 88, 86, 84, 82, 80, 78, 76, 74, 72, 70, 68, 66, 64, 62, 60, 58, 56, 54, 52, 50, 48, 46, 44, 42, 40, 38, 36), (128, 129, 97, 96), (129, 130, 98, 97), (130, 131, 99, 98), (131, 132, 100, 99), (132, 133, 101, 100), (133, 134, 102, 101), (134, 135, 103, 102), (135, 136, 104, 103), (136, 137, 105, 104), (137, 138, 106, 105), (138, 139, 107, 106), (139, 140, 108, 107), (140, 141, 109, 108), (141, 142, 110, 109), (142, 143, 111, 110), (143, 144, 112, 111), (144, 145, 113, 112), (145, 146, 114, 113), (146, 147, 115, 114), (147, 148, 116, 115), (148, 149, 117, 116), (149, 150, 118, 117), (150, 151, 119, 118), (151, 152, 120, 119), (152, 153, 121, 120), (153, 154, 122, 121), (154, 155, 123, 122), (155, 156, 124, 123), (156, 157, 125, 124), (157, 158, 126, 125), (158, 159, 127, 126), (159, 128, 96, 127), (32, 34, 129, 128), (34, 36, 130, 129), (36, 38, 131, 130), (38, 40, 132, 131), (40, 42, 133, 132), (42, 44, 134, 133), (44, 46, 135, 134), (46, 48, 136, 135), (48, 50, 137, 136), (50, 52, 138, 137), (52, 54, 139, 138), (54, 56, 140, 139), (56, 58, 141, 140), (58, 60, 142, 141), (60, 62, 143, 142), (62, 64, 144, 143), (64, 66, 145, 144), (66, 68, 146, 145), (68, 70, 147, 146), (70, 72, 148, 147), (72, 74, 149, 148), (74, 76, 150, 149), (76, 78, 151, 150), (78, 80, 152, 151), (80, 82, 153, 152), (82, 84, 154, 153), (84, 86, 155, 154), (86, 88, 156, 155), (88, 90, 157, 156), (90, 92, 158, 157), (92, 94, 159, 158), (94, 32, 128, 159)])
me_cylinder_001.polygons.foreach_set('use_smooth', [True] * 130)
_uv = me_cylinder_001.uv_layers.new(name='UVMap')
_uv.uv.foreach_set('vector', [0.03125, 0.5, 0.03125, 0.9099, 0.0, 0.9099, 0.0, 0.5, 0.9375, 0.5, 0.9375, 0.9099, 0.9062, 0.9099, 0.9062, 0.5, 0.9062, 0.5, 0.9062, 0.9099, 0.875, 0.9099, 0.875, 0.5, 0.875, 0.5, 0.875, 0.9099, 0.8438, 0.9099, 0.8438, 0.5, 0.8438, 0.5, 0.8438, 0.9099, 0.8125, 0.9099, 0.8125, 0.5, 0.8125, 0.5, 0.8125, 0.9099, 0.7812, 0.9099, 0.7812, 0.5, 0.7812, 0.5, 0.7812, 0.9099, 0.75, 0.9099, 0.75, 0.5, 0.75, 0.5, 0.75, 0.9099, 0.7188, 0.9099, 0.7188, 0.5, 0.7188, 0.5, 0.7188, 0.9099, 0.6875, 0.9099, 0.6875, 0.5, 0.6875, 0.5, 0.6875, 0.9099, 0.6562, 0.9099, 0.6562, 0.5, 0.6562, 0.5, 0.6562, 0.9099, 0.625, 0.9099, 0.625, 0.5, 0.625, 0.5, 0.625, 0.9099, 0.5938, 0.9099, 0.5938, 0.5, 0.5938, 0.5, 0.5938, 0.9099, 0.5625, 0.9099, 0.5625, 0.5, 0.5625, 0.5, 0.5625, 0.9099, 0.5312, 0.9099, 0.5312, 0.5, 0.5312, 0.5, 0.5312, 0.9099, 0.5, 0.9099, 0.5, 0.5, 0.5, 0.5, 0.5, 0.9099, 0.4688, 0.9099, 0.4688, 0.5, 0.4688, 0.5, 0.4688, 0.9099, 0.4375, 0.9099, 0.4375, 0.5, 0.4375, 0.5, 0.4375, 0.9099, 0.4062, 0.9099, 0.4062, 0.5, 0.4062, 0.5, 0.4062, 0.9099, 0.375, 0.9099, 0.375, 0.5, 0.375, 0.5, 0.375, 0.9099, 0.3438, 0.9099, 0.3438, 0.5, 0.3438, 0.5, 0.3438, 0.9099, 0.3125, 0.9099, 0.3125, 0.5, 0.3125, 0.5, 0.3125, 0.9099, 0.2812, 0.9099, 0.2812, 0.5, 0.2812, 0.5, 0.2812, 0.9099, 0.25, 0.9099, 0.25, 0.5, 0.25, 0.5, 0.25, 0.9099, 0.2188, 0.9099, 0.2188, 0.5, 0.2188, 0.5, 0.2188, 0.9099, 0.1875, 0.9099, 0.1875, 0.5, 0.1875, 0.5, 0.1875, 0.9099, 0.1562, 0.9099, 0.1562, 0.5, 0.1562, 0.5, 0.1562, 0.9099, 0.125, 0.9099, 0.125, 0.5, 0.125, 0.5, 0.125, 0.9099, 0.09375, 0.9099, 0.09375, 0.5, 0.09375, 0.5, 0.09375, 0.9099, 0.0625, 0.9099, 0.0625, 0.5, 0.0625, 0.5, 0.0625, 0.9099, 0.03125, 0.9099, 0.03125, 0.5, 1.0, 0.5, 1.0, 0.9099, 0.9688, 0.9099, 0.9688, 0.5, 0.9688, 0.5, 0.9688, 0.9099, 0.9375, 0.9099, 0.9375, 0.5, 0.75, 0.49, 0.7968, 0.4854, 0.8418, 0.4717, 0.8833, 0.4496, 0.9197, 0.4197, 0.9496, 0.3833, 0.9717, 0.3418, 0.9854, 0.2968, 0.99, 0.25, 0.9854, 0.2032, 0.9717, 0.1582, 0.9496, 0.1167, 0.9197, 0.08029, 0.8833, 0.05045, 0.8418, 0.02827, 0.7968, 0.01461, 0.75, 0.01, 0.7032, 0.01461, 0.6582, 0.02827, 0.6167, 0.05045, 0.5803, 0.08029, 0.5504, 0.1167, 0.5283, 0.1582, 0.5146, 0.2032, 0.51, 0.25, 0.5146, 0.2968, 0.5283, 0.3418, 0.5504, 0.3833, 0.5803, 0.4197, 0.6167, 0.4496, 0.6582, 0.4717, 0.7032, 0.4854, 0.9688, 0.9099, 1.0, 0.9099, 0.9971, 1.0, 0.9717, 1.0, 0.9375, 0.9099, 0.9688, 0.9099, 0.9658, 1.0, 0.9404, 1.0, 0.9062, 0.9099, 0.9375, 0.9099, 0.9346, 1.0, 0.9092, 1.0, 0.875, 0.9099, 0.9062, 0.9099, 0.9033, 1.0, 0.8779, 1.0, 0.8438, 0.9099, 0.875, 0.9099, 0.8721, 1.0, 0.8467, 1.0, 0.8125, 0.9099, 0.8438, 0.9099, 0.8408, 1.0, 0.8154, 1.0, 0.7812, 0.9099, 0.8125, 0.9099, 0.8096, 1.0, 0.7842, 1.0, 0.75, 0.9099, 0.7812, 0.9099, 0.7783, 1.0, 0.7529, 1.0, 0.7188, 0.9099, 0.75, 0.9099, 0.7471, 1.0, 0.7217, 1.0, 0.6875, 0.9099, 0.7188, 0.9099, 0.7158, 1.0, 0.6904, 1.0, 0.6562, 0.9099, 0.6875, 0.9099, 0.6846, 1.0, 0.6592, 1.0, 0.625, 0.9099, 0.6562, 0.9099, 0.6533, 1.0, 0.6279, 1.0, 0.5938, 0.9099, 0.625, 0.9099, 0.6221, 1.0, 0.5967, 1.0, 0.5625, 0.9099, 0.5938, 0.9099, 0.5908, 1.0, 0.5654, 1.0, 0.5312, 0.9099, 0.5625, 0.9099, 0.5596, 1.0, 0.5342, 1.0, 0.5, 0.9099, 0.5312, 0.9099, 0.5283, 1.0, 0.5029, 1.0, 0.4688, 0.9099, 0.5, 0.9099, 0.4971, 1.0, 0.4717, 1.0, 0.4375, 0.9099, 0.4688, 0.9099, 0.4658, 1.0, 0.4404, 1.0, 0.4062, 0.9099, 0.4375, 0.9099, 0.4346, 1.0, 0.4092, 1.0, 0.375, 0.9099, 0.4062, 0.9099, 0.4033, 1.0, 0.3779, 1.0, 0.3438, 0.9099, 0.375, 0.9099, 0.3721, 1.0, 0.3467, 1.0, 0.3125, 0.9099, 0.3438, 0.9099, 0.3408, 1.0, 0.3154, 1.0, 0.2812, 0.9099, 0.3125, 0.9099, 0.3096, 1.0, 0.2842, 1.0, 0.25, 0.9099, 0.2812, 0.9099, 0.2783, 1.0, 0.2529, 1.0, 0.2188, 0.9099, 0.25, 0.9099, 0.2471, 1.0, 0.2217, 1.0, 0.1875, 0.9099, 0.2188, 0.9099, 0.2158, 1.0, 0.1904, 1.0, 0.1562, 0.9099, 0.1875, 0.9099, 0.1846, 1.0, 0.1592, 1.0, 0.125, 0.9099, 0.1562, 0.9099, 0.1533, 1.0, 0.1279, 1.0, 0.09375, 0.9099, 0.125, 0.9099, 0.1221, 1.0, 0.09666, 1.0, 0.0625, 0.9099, 0.09375, 0.9099, 0.09084, 1.0, 0.06541, 1.0, 0.03125, 0.9099, 0.0625, 0.9099, 0.05959, 1.0, 0.03416, 1.0, 0.0, 0.9099, 0.03125, 0.9099, 0.02834, 1.0, 0.002913, 1.0, 0.2774, 0.388, 0.25, 0.3907, 0.2226, 0.388, 0.1962, 0.38, 0.1719, 0.367, 0.1505, 0.3495, 0.133, 0.3281, 0.12, 0.3038, 0.112, 0.2774, 0.1093, 0.25, 0.112, 0.2226, 0.12, 0.1962, 0.133, 0.1719, 0.1505, 0.1505, 0.1719, 0.133, 0.1962, 0.12, 0.2226, 0.112, 0.25, 0.1093, 0.2774, 0.112, 0.3038, 0.12, 0.3281, 0.133, 0.3495, 0.1505, 0.367, 0.1719, 0.38, 0.1962, 0.388, 0.2226, 0.3907, 0.25, 0.388, 0.2774, 0.38, 0.3038, 0.367, 0.3281, 0.3495, 0.3495, 0.3281, 0.367, 0.3038, 0.38, 0.25, 0.4016, 0.2796, 0.3987, 0.2881, 0.4415, 0.25, 0.4453, 0.2796, 0.3987, 0.308, 0.39, 0.3247, 0.4304, 0.2881, 0.4415, 0.308, 0.39, 0.3342, 0.376, 0.3585, 0.4124, 0.3247, 0.4304, 0.3342, 0.376, 0.3572, 0.3572, 0.3881, 0.3881, 0.3585, 0.4124, 0.3572, 0.3572, 0.376, 0.3342, 0.4124, 0.3585, 0.3881, 0.3881, 0.376, 0.3342, 0.39, 0.308, 0.4304, 0.3247, 0.4124, 0.3585, 0.39, 0.308, 0.3987, 0.2796, 0.4415, 0.2881, 0.4304, 0.3247, 0.3987, 0.2796, 0.4016, 0.25, 0.4453, 0.25, 0.4415, 0.2881, 0.4016, 0.25, 0.3987, 0.2204, 0.4415, 0.2119, 0.4453, 0.25, 0.3987, 0.2204, 0.39, 0.192, 0.4304, 0.1753, 0.4415, 0.2119, 0.39, 0.192, 0.376, 0.1658, 0.4124, 0.1415, 0.4304, 0.1753, 0.376, 0.1658, 0.3572, 0.1428, 0.3881, 0.1119, 0.4124, 0.1415, 0.3572, 0.1428, 0.3342, 0.124, 0.3585, 0.08765, 0.3881, 0.1119, 0.3342, 0.124, 0.308, 0.11, 0.3247, 0.0696, 0.3585, 0.08765, 0.308, 0.11, 0.2796, 0.1013, 0.2881, 0.05849, 0.3247, 0.0696, 0.2796, 0.1013, 0.25, 0.09842, 0.25, 0.05474, 0.2881, 0.05849, 0.25, 0.09842, 0.2204, 0.1013, 0.2119, 0.05849, 0.25, 0.05474, 0.2204, 0.1013, 0.192, 0.11, 0.1753, 0.0696, 0.2119, 0.05849, 0.192, 0.11, 0.1658, 0.124, 0.1415, 0.08765, 0.1753, 0.0696, 0.1658, 0.124, 0.1428, 0.1428, 0.1119, 0.1119, 0.1415, 0.08765, 0.1428, 0.1428, 0.124, 0.1658, 0.08765, 0.1415, 0.1119, 0.1119, 0.124, 0.1658, 0.11, 0.192, 0.0696, 0.1753, 0.08765, 0.1415, 0.11, 0.192, 0.1013, 0.2204, 0.05849, 0.2119, 0.0696, 0.1753, 0.1013, 0.2204, 0.09842, 0.25, 0.05474, 0.25, 0.05849, 0.2119, 0.09842, 0.25, 0.1013, 0.2796, 0.05849, 0.2881, 0.05474, 0.25, 0.1013, 0.2796, 0.11, 0.308, 0.0696, 0.3247, 0.05849, 0.2881, 0.11, 0.308, 0.124, 0.3342, 0.08765, 0.3585, 0.0696, 0.3247, 0.124, 0.3342, 0.1428, 0.3572, 0.1119, 0.3881, 0.08765, 0.3585, 0.1428, 0.3572, 0.1658, 0.376, 0.1415, 0.4124, 0.1119, 0.3881, 0.1658, 0.376, 0.192, 0.39, 0.1753, 0.4304, 0.1415, 0.4124, 0.192, 0.39, 0.2204, 0.3987, 0.2119, 0.4415, 0.1753, 0.4304, 0.2204, 0.3987, 0.25, 0.4016, 0.25, 0.4453, 0.2119, 0.4415, 0.25, 0.3907, 0.2774, 0.388, 0.2796, 0.3987, 0.25, 0.4016, 0.2774, 0.388, 0.3038, 0.38, 0.308, 0.39, 0.2796, 0.3987, 0.3038, 0.38, 0.3281, 0.367, 0.3342, 0.376, 0.308, 0.39, 0.3281, 0.367, 0.3495, 0.3495, 0.3572, 0.3572, 0.3342, 0.376, 0.3495, 0.3495, 0.367, 0.3281, 0.376, 0.3342, 0.3572, 0.3572, 0.367, 0.3281, 0.38, 0.3038, 0.39, 0.308, 0.376, 0.3342, 0.38, 0.3038, 0.388, 0.2774, 0.3987, 0.2796, 0.39, 0.308, 0.388, 0.2774, 0.3907, 0.25, 0.4016, 0.25, 0.3987, 0.2796, 0.3907, 0.25, 0.388, 0.2226, 0.3987, 0.2204, 0.4016, 0.25, 0.388, 0.2226, 0.38, 0.1962, 0.39, 0.192, 0.3987, 0.2204, 0.38, 0.1962, 0.367, 0.1719, 0.376, 0.1658, 0.39, 0.192, 0.367, 0.1719, 0.3495, 0.1505, 0.3572, 0.1428, 0.376, 0.1658, 0.3495, 0.1505, 0.3281, 0.133, 0.3342, 0.124, 0.3572, 0.1428, 0.3281, 0.133, 0.3038, 0.12, 0.308, 0.11, 0.3342, 0.124, 0.3038, 0.12, 0.2774, 0.112, 0.2796, 0.1013, 0.308, 0.11, 0.2774, 0.112, 0.25, 0.1093, 0.25, 0.09842, 0.2796, 0.1013, 0.25, 0.1093, 0.2226, 0.112, 0.2204, 0.1013, 0.25, 0.09842, 0.2226, 0.112, 0.1962, 0.12, 0.192, 0.11, 0.2204, 0.1013, 0.1962, 0.12, 0.1719, 0.133, 0.1658, 0.124, 0.192, 0.11, 0.1719, 0.133, 0.1505, 0.1505, 0.1428, 0.1428, 0.1658, 0.124, 0.1505, 0.1505, 0.133, 0.1719, 0.124, 0.1658, 0.1428, 0.1428, 0.133, 0.1719, 0.12, 0.1962, 0.11, 0.192, 0.124, 0.1658, 0.12, 0.1962, 0.112, 0.2226, 0.1013, 0.2204, 0.11, 0.192, 0.112, 0.2226, 0.1093, 0.25, 0.09842, 0.25, 0.1013, 0.2204, 0.1093, 0.25, 0.112, 0.2774, 0.1013, 0.2796, 0.09842, 0.25, 0.112, 0.2774, 0.12, 0.3038, 0.11, 0.308, 0.1013, 0.2796, 0.12, 0.3038, 0.133, 0.3281, 0.124, 0.3342, 0.11, 0.308, 0.133, 0.3281, 0.1505, 0.3495, 0.1428, 0.3572, 0.124, 0.3342, 0.1505, 0.3495, 0.1719, 0.367, 0.1658, 0.376, 0.1428, 0.3572, 0.1719, 0.367, 0.1962, 0.38, 0.192, 0.39, 0.1658, 0.376, 0.1962, 0.38, 0.2226, 0.388, 0.2204, 0.3987, 0.192, 0.39, 0.2226, 0.388, 0.25, 0.3907, 0.25, 0.4016, 0.2204, 0.3987])
me_cylinder_001.use_remesh_fix_poles = True
me_cylinder_001.use_remesh_preserve_attributes = False
me_cylinder_001.use_mirror_vertex_groups = False
me_cylinder_001.update()
me_cylinder_002 = bpy.data.meshes.new('Cylinder.002')
me_cylinder_002.from_pydata([(-5.355e-08, 1.0, -0.5145), (0.1951, 0.9808, -0.5145), (0.3827, 0.9239, -0.5145), (0.5556, 0.8315, -0.5145), (0.7071, 0.7071, -0.5145), (0.8315, 0.5556, -0.5145), (0.9239, 0.3827, -0.5145), (0.9808, 0.1951, -0.5145), (1.0, -2.43e-07, -0.5145), (0.9808, -0.1951, -0.5145), (0.9239, -0.3827, -0.5145), (0.8315, -0.5556, -0.5145), (0.7071, -0.7071, -0.5145), (0.5556, -0.8315, -0.5145), (0.3827, -0.9239, -0.5145), (0.1951, -0.9808, -0.5145), (-3.794e-07, -1.0, -0.5145), (-0.1951, -0.9808, -0.5145), (-0.3827, -0.9239, -0.5145), (-0.5556, -0.8315, -0.5145), (-0.7071, -0.7071, -0.5145), (-0.8315, -0.5556, -0.5145), (-0.9239, -0.3827, -0.5145), (-0.9808, -0.1951, -0.5145), (-1.0, 6.471e-07, -0.5145), (-0.9808, 0.1951, -0.5145), (-0.9239, 0.3827, -0.5145), (-0.8315, 0.5556, -0.5145), (-0.7071, 0.7071, -0.5145), (-0.5556, 0.8315, -0.5145), (-0.3827, 0.9239, -0.5145), (-0.1951, 0.9808, -0.5145), (-2.566e-07, 0.5861, 0.05511), (-5.355e-08, 1.0, 0.329), (0.1143, 0.5748, 0.05511), (0.1951, 0.9808, 0.329), (0.2243, 0.5415, 0.05511), (0.3827, 0.9239, 0.329), (0.3256, 0.4873, 0.05511), (0.5556, 0.8315, 0.329), (0.4144, 0.4144, 0.05511), (0.7071, 0.7071, 0.329), (0.4873, 0.3256, 0.05511), (0.8315, 0.5556, 0.329), (0.5415, 0.2243, 0.05511), (0.9239, 0.3827, 0.329), (0.5748, 0.1143, 0.05511), (0.9808, 0.1951, 0.329), (0.5861, -3.261e-07, 0.05511), (1.0, -2.43e-07, 0.329), (0.5748, -0.1143, 0.05511), (0.9808, -0.1951, 0.329), (0.5415, -0.2243, 0.05511), (0.9239, -0.3827, 0.329), (0.4873, -0.3256, 0.05511), (0.8315, -0.5556, 0.329), (0.4144, -0.4144, 0.05511), (0.7071, -0.7071, 0.329), (0.3256, -0.4873, 0.05511), (0.5556, -0.8315, 0.329), (0.2243, -0.5415, 0.05511), (0.3827, -0.9239, 0.329), (0.1143, -0.5748, 0.05511), (0.1951, -0.9808, 0.329), (-1.956e-07, -0.5861, 0.05511), (-3.794e-07, -1.0, 0.329), (-0.1143, -0.5748, 0.05511), (-0.1951, -0.9808, 0.329), (-0.2243, -0.5415, 0.05511), (-0.3827, -0.9239, 0.329), (-0.3256, -0.4873, 0.05511), (-0.5556, -0.8315, 0.329), (-0.4144, -0.4144, 0.05511), (-0.7071, -0.7071, 0.329), (-0.4873, -0.3256, 0.05511), (-0.8315, -0.5556, 0.329), (-0.5415, -0.2243, 0.05511), (-0.9239, -0.3827, 0.329), (-0.5748, -0.1143, 0.05511), (-0.9808, -0.1951, 0.329), (-0.5861, 6.07e-08, 0.05511), (-1.0, 6.471e-07, 0.329), (-0.5748, 0.1143, 0.05511), (-0.9808, 0.1951, 0.329), (-0.5415, 0.2243, 0.05511), (-0.9239, 0.3827, 0.329), (-0.4873, 0.3256, 0.05511), (-0.8315, 0.5556, 0.329), (-0.4144, 0.4144, 0.05511), (-0.7071, 0.7071, 0.329), (-0.3256, 0.4873, 0.05511), (-0.5556, 0.8315, 0.329), (-0.2243, 0.5415, 0.05511), (-0.3827, 0.9239, 0.329), (-0.1143, 0.5748, 0.05511), (-0.1951, 0.9808, 0.329), (-1.956e-07, 0.8136, 0.5145), (0.1587, 0.798, 0.5145), (0.3113, 0.7517, 0.5145), (0.452, 0.6765, 0.5145), (0.5753, 0.5753, 0.5145), (0.6765, 0.452, 0.5145), (0.7517, 0.3113, 0.5145), (0.798, 0.1587, 0.5145), (0.8136, -2.98e-07, 0.5145), (0.798, -0.1587, 0.5145), (0.7517, -0.3113, 0.5145), (0.6765, -0.452, 0.5145), (0.5753, -0.5753, 0.5145), (0.452, -0.6765, 0.5145), (0.3113, -0.7517, 0.5145), (0.1587, -0.798, 0.5145), (-2.719e-07, -0.8136, 0.5145), (-0.1587, -0.798, 0.5145), (-0.3113, -0.7517, 0.5145), (-0.452, -0.6765, 0.5145), (-0.5753, -0.5753, 0.5145), (-0.6765, -0.452, 0.5145), (-0.7517, -0.3113, 0.5145), (-0.798, -0.1587, 0.5145), (-0.8136, 3.092e-07, 0.5145), (-0.798, 0.1587, 0.5145), (-0.7517, 0.3113, 0.5145), (-0.6765, 0.452, 0.5145), (-0.5753, 0.5753, 0.5145), (-0.452, 0.6765, 0.5145), (-0.3113, 0.7517, 0.5145), (-0.1587, 0.798, 0.5145), (-2.487e-07, 0.6316, 0.5145), (0.1232, 0.6195, 0.5145), (0.2417, 0.5835, 0.5145), (0.3509, 0.5251, 0.5145), (0.4466, 0.4466, 0.5145), (0.5251, 0.3509, 0.5145), (0.5835, 0.2417, 0.5145), (0.6195, 0.1232, 0.5145), (0.6316, -3.273e-07, 0.5145), (0.6195, -0.1232, 0.5145), (0.5835, -0.2417, 0.5145), (0.5251, -0.3509, 0.5145), (0.4466, -0.4466, 0.5145), (0.3509, -0.5251, 0.5145), (0.2417, -0.5835, 0.5145), (0.1232, -0.6195, 0.5145), (-2.147e-07, -0.6316, 0.5145), (-0.1232, -0.6195, 0.5145), (-0.2417, -0.5835, 0.5145), (-0.3509, -0.5251, 0.5145), (-0.4466, -0.4466, 0.5145), (-0.5251, -0.3509, 0.5145), (-0.5835, -0.2417, 0.5145), (-0.6195, -0.1232, 0.5145), (-0.6316, 1.13e-07, 0.5145), (-0.6195, 0.1232, 0.5145), (-0.5835, 0.2417, 0.5145), (-0.5251, 0.3509, 0.5145), (-0.4466, 0.4466, 0.5145), (-0.3509, 0.5251, 0.5145), (-0.2417, 0.5835, 0.5145), (-0.1232, 0.6195, 0.5145)], [], [(31, 95, 33, 0), (2, 37, 39, 3), (3, 39, 41, 4), (4, 41, 43, 5), (5, 43, 45, 6), (6, 45, 47, 7), (7, 47, 49, 8), (8, 49, 51, 9), (9, 51, 53, 10), (10, 53, 55, 11), (11, 55, 57, 12), (12, 57, 59, 13), (13, 59, 61, 14), (14, 61, 63, 15), (15, 63, 65, 16), (16, 65, 67, 17), (17, 67, 69, 18), (18, 69, 71, 19), (19, 71, 73, 20), (20, 73, 75, 21), (21, 75, 77, 22), (22, 77, 79, 23), (23, 79, 81, 24), (24, 81, 83, 25), (25, 83, 85, 26), (26, 85, 87, 27), (27, 87, 89, 28), (28, 89, 91, 29), (29, 91, 93, 30), (30, 93, 95, 31), (0, 33, 35, 1), (1, 35, 37, 2), (0, 1, 2, 3, 4, 5, 6, 7, 8, 9, 10, 11, 12, 13, 14, 15, 16, 17, 18, 19, 20, 21, 22, 23, 24, 25, 26, 27, 28, 29, 30, 31), (35, 33, 96, 97), (37, 35, 97, 98), (39, 37, 98, 99), (41, 39, 99, 100), (43, 41, 100, 101), (45, 43, 101, 102), (47, 45, 102, 103), (49, 47, 103, 104), (51, 49, 104, 105), (53, 51, 105, 106), (55, 53, 106, 107), (57, 55, 107, 108), (59, 57, 108, 109), (61, 59, 109, 110), (63, 61, 110, 111), (65, 63, 111, 112), (67, 65, 112, 113), (69, 67, 113, 114), (71, 69, 114, 115), (73, 71, 115, 116), (75, 73, 116, 117), (77, 75, 117, 118), (79, 77, 118, 119), (81, 79, 119, 120), (83, 81, 120, 121), (85, 83, 121, 122), (87, 85, 122, 123), (89, 87, 123, 124), (91, 89, 124, 125), (93, 91, 125, 126), (95, 93, 126, 127), (33, 95, 127, 96), (34, 32, 94, 92, 90, 88, 86, 84, 82, 80, 78, 76, 74, 72, 70, 68, 66, 64, 62, 60, 58, 56, 54, 52, 50, 48, 46, 44, 42, 40, 38, 36), (128, 129, 97, 96), (129, 130, 98, 97), (130, 131, 99, 98), (131, 132, 100, 99), (132, 133, 101, 100), (133, 134, 102, 101), (134, 135, 103, 102), (135, 136, 104, 103), (136, 137, 105, 104), (137, 138, 106, 105), (138, 139, 107, 106), (139, 140, 108, 107), (140, 141, 109, 108), (141, 142, 110, 109), (142, 143, 111, 110), (143, 144, 112, 111), (144, 145, 113, 112), (145, 146, 114, 113), (146, 147, 115, 114), (147, 148, 116, 115), (148, 149, 117, 116), (149, 150, 118, 117), (150, 151, 119, 118), (151, 152, 120, 119), (152, 153, 121, 120), (153, 154, 122, 121), (154, 155, 123, 122), (155, 156, 124, 123), (156, 157, 125, 124), (157, 158, 126, 125), (158, 159, 127, 126), (159, 128, 96, 127), (32, 34, 129, 128), (34, 36, 130, 129), (36, 38, 131, 130), (38, 40, 132, 131), (40, 42, 133, 132), (42, 44, 134, 133), (44, 46, 135, 134), (46, 48, 136, 135), (48, 50, 137, 136), (50, 52, 138, 137), (52, 54, 139, 138), (54, 56, 140, 139), (56, 58, 141, 140), (58, 60, 142, 141), (60, 62, 143, 142), (62, 64, 144, 143), (64, 66, 145, 144), (66, 68, 146, 145), (68, 70, 147, 146), (70, 72, 148, 147), (72, 74, 149, 148), (74, 76, 150, 149), (76, 78, 151, 150), (78, 80, 152, 151), (80, 82, 153, 152), (82, 84, 154, 153), (84, 86, 155, 154), (86, 88, 156, 155), (88, 90, 157, 156), (90, 92, 158, 157), (92, 94, 159, 158), (94, 32, 128, 159)])
me_cylinder_002.polygons.foreach_set('use_smooth', [True] * 130)
_uv = me_cylinder_002.uv_layers.new(name='UVMap')
_uv.uv.foreach_set('vector', [0.03125, 0.5, 0.03125, 0.9099, 0.0, 0.9099, 0.0, 0.5, 0.9375, 0.5, 0.9375, 0.9099, 0.9062, 0.9099, 0.9062, 0.5, 0.9062, 0.5, 0.9062, 0.9099, 0.875, 0.9099, 0.875, 0.5, 0.875, 0.5, 0.875, 0.9099, 0.8438, 0.9099, 0.8438, 0.5, 0.8438, 0.5, 0.8438, 0.9099, 0.8125, 0.9099, 0.8125, 0.5, 0.8125, 0.5, 0.8125, 0.9099, 0.7812, 0.9099, 0.7812, 0.5, 0.7812, 0.5, 0.7812, 0.9099, 0.75, 0.9099, 0.75, 0.5, 0.75, 0.5, 0.75, 0.9099, 0.7188, 0.9099, 0.7188, 0.5, 0.7188, 0.5, 0.7188, 0.9099, 0.6875, 0.9099, 0.6875, 0.5, 0.6875, 0.5, 0.6875, 0.9099, 0.6562, 0.9099, 0.6562, 0.5, 0.6562, 0.5, 0.6562, 0.9099, 0.625, 0.9099, 0.625, 0.5, 0.625, 0.5, 0.625, 0.9099, 0.5938, 0.9099, 0.5938, 0.5, 0.5938, 0.5, 0.5938, 0.9099, 0.5625, 0.9099, 0.5625, 0.5, 0.5625, 0.5, 0.5625, 0.9099, 0.5312, 0.9099, 0.5312, 0.5, 0.5312, 0.5, 0.5312, 0.9099, 0.5, 0.9099, 0.5, 0.5, 0.5, 0.5, 0.5, 0.9099, 0.4688, 0.9099, 0.4688, 0.5, 0.4688, 0.5, 0.4688, 0.9099, 0.4375, 0.9099, 0.4375, 0.5, 0.4375, 0.5, 0.4375, 0.9099, 0.4062, 0.9099, 0.4062, 0.5, 0.4062, 0.5, 0.4062, 0.9099, 0.375, 0.9099, 0.375, 0.5, 0.375, 0.5, 0.375, 0.9099, 0.3438, 0.9099, 0.3438, 0.5, 0.3438, 0.5, 0.3438, 0.9099, 0.3125, 0.9099, 0.3125, 0.5, 0.3125, 0.5, 0.3125, 0.9099, 0.2812, 0.9099, 0.2812, 0.5, 0.2812, 0.5, 0.2812, 0.9099, 0.25, 0.9099, 0.25, 0.5, 0.25, 0.5, 0.25, 0.9099, 0.2188, 0.9099, 0.2188, 0.5, 0.2188, 0.5, 0.2188, 0.9099, 0.1875, 0.9099, 0.1875, 0.5, 0.1875, 0.5, 0.1875, 0.9099, 0.1562, 0.9099, 0.1562, 0.5, 0.1562, 0.5, 0.1562, 0.9099, 0.125, 0.9099, 0.125, 0.5, 0.125, 0.5, 0.125, 0.9099, 0.09375, 0.9099, 0.09375, 0.5, 0.09375, 0.5, 0.09375, 0.9099, 0.0625, 0.9099, 0.0625, 0.5, 0.0625, 0.5, 0.0625, 0.9099, 0.03125, 0.9099, 0.03125, 0.5, 1.0, 0.5, 1.0, 0.9099, 0.9688, 0.9099, 0.9688, 0.5, 0.9688, 0.5, 0.9688, 0.9099, 0.9375, 0.9099, 0.9375, 0.5, 0.75, 0.49, 0.7968, 0.4854, 0.8418, 0.4717, 0.8833, 0.4496, 0.9197, 0.4197, 0.9496, 0.3833, 0.9717, 0.3418, 0.9854, 0.2968, 0.99, 0.25, 0.9854, 0.2032, 0.9717, 0.1582, 0.9496, 0.1167, 0.9197, 0.08029, 0.8833, 0.05045, 0.8418, 0.02827, 0.7968, 0.01461, 0.75, 0.01, 0.7032, 0.01461, 0.6582, 0.02827, 0.6167, 0.05045, 0.5803, 0.08029, 0.5504, 0.1167, 0.5283, 0.1582, 0.5146, 0.2032, 0.51, 0.25, 0.5146, 0.2968, 0.5283, 0.3418, 0.5504, 0.3833, 0.5803, 0.4197, 0.6167, 0.4496, 0.6582, 0.4717, 0.7032, 0.4854, 0.9688, 0.9099, 1.0, 0.9099, 0.9971, 1.0, 0.9717, 1.0, 0.9375, 0.9099, 0.9688, 0.9099, 0.9658, 1.0, 0.9404, 1.0, 0.9062, 0.9099, 0.9375, 0.9099, 0.9346, 1.0, 0.9092, 1.0, 0.875, 0.9099, 0.9062, 0.9099, 0.9033, 1.0, 0.8779, 1.0, 0.8438, 0.9099, 0.875, 0.9099, 0.8721, 1.0, 0.8467, 1.0, 0.8125, 0.9099, 0.8438, 0.9099, 0.8408, 1.0, 0.8154, 1.0, 0.7812, 0.9099, 0.8125, 0.9099, 0.8096, 1.0, 0.7842, 1.0, 0.75, 0.9099, 0.7812, 0.9099, 0.7783, 1.0, 0.7529, 1.0, 0.7188, 0.9099, 0.75, 0.9099, 0.7471, 1.0, 0.7217, 1.0, 0.6875, 0.9099, 0.7188, 0.9099, 0.7158, 1.0, 0.6904, 1.0, 0.6562, 0.9099, 0.6875, 0.9099, 0.6846, 1.0, 0.6592, 1.0, 0.625, 0.9099, 0.6562, 0.9099, 0.6533, 1.0, 0.6279, 1.0, 0.5938, 0.9099, 0.625, 0.9099, 0.6221, 1.0, 0.5967, 1.0, 0.5625, 0.9099, 0.5938, 0.9099, 0.5908, 1.0, 0.5654, 1.0, 0.5312, 0.9099, 0.5625, 0.9099, 0.5596, 1.0, 0.5342, 1.0, 0.5, 0.9099, 0.5312, 0.9099, 0.5283, 1.0, 0.5029, 1.0, 0.4688, 0.9099, 0.5, 0.9099, 0.4971, 1.0, 0.4717, 1.0, 0.4375, 0.9099, 0.4688, 0.9099, 0.4658, 1.0, 0.4404, 1.0, 0.4062, 0.9099, 0.4375, 0.9099, 0.4346, 1.0, 0.4092, 1.0, 0.375, 0.9099, 0.4062, 0.9099, 0.4033, 1.0, 0.3779, 1.0, 0.3438, 0.9099, 0.375, 0.9099, 0.3721, 1.0, 0.3467, 1.0, 0.3125, 0.9099, 0.3438, 0.9099, 0.3408, 1.0, 0.3154, 1.0, 0.2812, 0.9099, 0.3125, 0.9099, 0.3096, 1.0, 0.2842, 1.0, 0.25, 0.9099, 0.2812, 0.9099, 0.2783, 1.0, 0.2529, 1.0, 0.2188, 0.9099, 0.25, 0.9099, 0.2471, 1.0, 0.2217, 1.0, 0.1875, 0.9099, 0.2188, 0.9099, 0.2158, 1.0, 0.1904, 1.0, 0.1562, 0.9099, 0.1875, 0.9099, 0.1846, 1.0, 0.1592, 1.0, 0.125, 0.9099, 0.1562, 0.9099, 0.1533, 1.0, 0.1279, 1.0, 0.09375, 0.9099, 0.125, 0.9099, 0.1221, 1.0, 0.09666, 1.0, 0.0625, 0.9099, 0.09375, 0.9099, 0.09084, 1.0, 0.06541, 1.0, 0.03125, 0.9099, 0.0625, 0.9099, 0.05959, 1.0, 0.03416, 1.0, 0.0, 0.9099, 0.03125, 0.9099, 0.02834, 1.0, 0.002913, 1.0, 0.2774, 0.388, 0.25, 0.3907, 0.2226, 0.388, 0.1962, 0.38, 0.1719, 0.367, 0.1505, 0.3495, 0.133, 0.3281, 0.12, 0.3038, 0.112, 0.2774, 0.1093, 0.25, 0.112, 0.2226, 0.12, 0.1962, 0.133, 0.1719, 0.1505, 0.1505, 0.1719, 0.133, 0.1962, 0.12, 0.2226, 0.112, 0.25, 0.1093, 0.2774, 0.112, 0.3038, 0.12, 0.3281, 0.133, 0.3495, 0.1505, 0.367, 0.1719, 0.38, 0.1962, 0.388, 0.2226, 0.3907, 0.25, 0.388, 0.2774, 0.38, 0.3038, 0.367, 0.3281, 0.3495, 0.3495, 0.3281, 0.367, 0.3038, 0.38, 0.25, 0.4016, 0.2796, 0.3987, 0.2881, 0.4415, 0.25, 0.4453, 0.2796, 0.3987, 0.308, 0.39, 0.3247, 0.4304, 0.2881, 0.4415, 0.308, 0.39, 0.3342, 0.376, 0.3585, 0.4124, 0.3247, 0.4304, 0.3342, 0.376, 0.3572, 0.3572, 0.3881, 0.3881, 0.3585, 0.4124, 0.3572, 0.3572, 0.376, 0.3342, 0.4124, 0.3585, 0.3881, 0.3881, 0.376, 0.3342, 0.39, 0.308, 0.4304, 0.3247, 0.4124, 0.3585, 0.39, 0.308, 0.3987, 0.2796, 0.4415, 0.2881, 0.4304, 0.3247, 0.3987, 0.2796, 0.4016, 0.25, 0.4453, 0.25, 0.4415, 0.2881, 0.4016, 0.25, 0.3987, 0.2204, 0.4415, 0.2119, 0.4453, 0.25, 0.3987, 0.2204, 0.39, 0.192, 0.4304, 0.1753, 0.4415, 0.2119, 0.39, 0.192, 0.376, 0.1658, 0.4124, 0.1415, 0.4304, 0.1753, 0.376, 0.1658, 0.3572, 0.1428, 0.3881, 0.1119, 0.4124, 0.1415, 0.3572, 0.1428, 0.3342, 0.124, 0.3585, 0.08765, 0.3881, 0.1119, 0.3342, 0.124, 0.308, 0.11, 0.3247, 0.0696, 0.3585, 0.08765, 0.308, 0.11, 0.2796, 0.1013, 0.2881, 0.05849, 0.3247, 0.0696, 0.2796, 0.1013, 0.25, 0.09842, 0.25, 0.05474, 0.2881, 0.05849, 0.25, 0.09842, 0.2204, 0.1013, 0.2119, 0.05849, 0.25, 0.05474, 0.2204, 0.1013, 0.192, 0.11, 0.1753, 0.0696, 0.2119, 0.05849, 0.192, 0.11, 0.1658, 0.124, 0.1415, 0.08765, 0.1753, 0.0696, 0.1658, 0.124, 0.1428, 0.1428, 0.1119, 0.1119, 0.1415, 0.08765, 0.1428, 0.1428, 0.124, 0.1658, 0.08765, 0.1415, 0.1119, 0.1119, 0.124, 0.1658, 0.11, 0.192, 0.0696, 0.1753, 0.08765, 0.1415, 0.11, 0.192, 0.1013, 0.2204, 0.05849, 0.2119, 0.0696, 0.1753, 0.1013, 0.2204, 0.09842, 0.25, 0.05474, 0.25, 0.05849, 0.2119, 0.09842, 0.25, 0.1013, 0.2796, 0.05849, 0.2881, 0.05474, 0.25, 0.1013, 0.2796, 0.11, 0.308, 0.0696, 0.3247, 0.05849, 0.2881, 0.11, 0.308, 0.124, 0.3342, 0.08765, 0.3585, 0.0696, 0.3247, 0.124, 0.3342, 0.1428, 0.3572, 0.1119, 0.3881, 0.08765, 0.3585, 0.1428, 0.3572, 0.1658, 0.376, 0.1415, 0.4124, 0.1119, 0.3881, 0.1658, 0.376, 0.192, 0.39, 0.1753, 0.4304, 0.1415, 0.4124, 0.192, 0.39, 0.2204, 0.3987, 0.2119, 0.4415, 0.1753, 0.4304, 0.2204, 0.3987, 0.25, 0.4016, 0.25, 0.4453, 0.2119, 0.4415, 0.25, 0.3907, 0.2774, 0.388, 0.2796, 0.3987, 0.25, 0.4016, 0.2774, 0.388, 0.3038, 0.38, 0.308, 0.39, 0.2796, 0.3987, 0.3038, 0.38, 0.3281, 0.367, 0.3342, 0.376, 0.308, 0.39, 0.3281, 0.367, 0.3495, 0.3495, 0.3572, 0.3572, 0.3342, 0.376, 0.3495, 0.3495, 0.367, 0.3281, 0.376, 0.3342, 0.3572, 0.3572, 0.367, 0.3281, 0.38, 0.3038, 0.39, 0.308, 0.376, 0.3342, 0.38, 0.3038, 0.388, 0.2774, 0.3987, 0.2796, 0.39, 0.308, 0.388, 0.2774, 0.3907, 0.25, 0.4016, 0.25, 0.3987, 0.2796, 0.3907, 0.25, 0.388, 0.2226, 0.3987, 0.2204, 0.4016, 0.25, 0.388, 0.2226, 0.38, 0.1962, 0.39, 0.192, 0.3987, 0.2204, 0.38, 0.1962, 0.367, 0.1719, 0.376, 0.1658, 0.39, 0.192, 0.367, 0.1719, 0.3495, 0.1505, 0.3572, 0.1428, 0.376, 0.1658, 0.3495, 0.1505, 0.3281, 0.133, 0.3342, 0.124, 0.3572, 0.1428, 0.3281, 0.133, 0.3038, 0.12, 0.308, 0.11, 0.3342, 0.124, 0.3038, 0.12, 0.2774, 0.112, 0.2796, 0.1013, 0.308, 0.11, 0.2774, 0.112, 0.25, 0.1093, 0.25, 0.09842, 0.2796, 0.1013, 0.25, 0.1093, 0.2226, 0.112, 0.2204, 0.1013, 0.25, 0.09842, 0.2226, 0.112, 0.1962, 0.12, 0.192, 0.11, 0.2204, 0.1013, 0.1962, 0.12, 0.1719, 0.133, 0.1658, 0.124, 0.192, 0.11, 0.1719, 0.133, 0.1505, 0.1505, 0.1428, 0.1428, 0.1658, 0.124, 0.1505, 0.1505, 0.133, 0.1719, 0.124, 0.1658, 0.1428, 0.1428, 0.133, 0.1719, 0.12, 0.1962, 0.11, 0.192, 0.124, 0.1658, 0.12, 0.1962, 0.112, 0.2226, 0.1013, 0.2204, 0.11, 0.192, 0.112, 0.2226, 0.1093, 0.25, 0.09842, 0.25, 0.1013, 0.2204, 0.1093, 0.25, 0.112, 0.2774, 0.1013, 0.2796, 0.09842, 0.25, 0.112, 0.2774, 0.12, 0.3038, 0.11, 0.308, 0.1013, 0.2796, 0.12, 0.3038, 0.133, 0.3281, 0.124, 0.3342, 0.11, 0.308, 0.133, 0.3281, 0.1505, 0.3495, 0.1428, 0.3572, 0.124, 0.3342, 0.1505, 0.3495, 0.1719, 0.367, 0.1658, 0.376, 0.1428, 0.3572, 0.1719, 0.367, 0.1962, 0.38, 0.192, 0.39, 0.1658, 0.376, 0.1962, 0.38, 0.2226, 0.388, 0.2204, 0.3987, 0.192, 0.39, 0.2226, 0.388, 0.25, 0.3907, 0.25, 0.4016, 0.2204, 0.3987])
me_cylinder_002.use_remesh_fix_poles = True
me_cylinder_002.use_remesh_preserve_attributes = False
me_cylinder_002.use_mirror_vertex_groups = False
me_cylinder_002.update()
me_cylinder_003 = bpy.data.meshes.new('Cylinder.003')
me_cylinder_003.from_pydata([(-5.355e-08, 1.0, -0.5145), (0.1951, 0.9808, -0.5145), (0.3827, 0.9239, -0.5145), (0.5556, 0.8315, -0.5145), (0.7071, 0.7071, -0.5145), (0.8315, 0.5556, -0.5145), (0.9239, 0.3827, -0.5145), (0.9808, 0.1951, -0.5145), (1.0, -2.43e-07, -0.5145), (0.9808, -0.1951, -0.5145), (0.9239, -0.3827, -0.5145), (0.8315, -0.5556, -0.5145), (0.7071, -0.7071, -0.5145), (0.5556, -0.8315, -0.5145), (0.3827, -0.9239, -0.5145), (0.1951, -0.9808, -0.5145), (-3.794e-07, -1.0, -0.5145), (-0.1951, -0.9808, -0.5145), (-0.3827, -0.9239, -0.5145), (-0.5556, -0.8315, -0.5145), (-0.7071, -0.7071, -0.5145), (-0.8315, -0.5556, -0.5145), (-0.9239, -0.3827, -0.5145), (-0.9808, -0.1951, -0.5145), (-1.0, 6.471e-07, -0.5145), (-0.9808, 0.1951, -0.5145), (-0.9239, 0.3827, -0.5145), (-0.8315, 0.5556, -0.5145), (-0.7071, 0.7071, -0.5145), (-0.5556, 0.8315, -0.5145), (-0.3827, 0.9239, -0.5145), (-0.1951, 0.9808, -0.5145), (-2.566e-07, 0.5861, 0.05511), (-5.355e-08, 1.0, 0.329), (0.1143, 0.5748, 0.05511), (0.1951, 0.9808, 0.329), (0.2243, 0.5415, 0.05511), (0.3827, 0.9239, 0.329), (0.3256, 0.4873, 0.05511), (0.5556, 0.8315, 0.329), (0.4144, 0.4144, 0.05511), (0.7071, 0.7071, 0.329), (0.4873, 0.3256, 0.05511), (0.8315, 0.5556, 0.329), (0.5415, 0.2243, 0.05511), (0.9239, 0.3827, 0.329), (0.5748, 0.1143, 0.05511), (0.9808, 0.1951, 0.329), (0.5861, -3.261e-07, 0.05511), (1.0, -2.43e-07, 0.329), (0.5748, -0.1143, 0.05511), (0.9808, -0.1951, 0.329), (0.5415, -0.2243, 0.05511), (0.9239, -0.3827, 0.329), (0.4873, -0.3256, 0.05511), (0.8315, -0.5556, 0.329), (0.4144, -0.4144, 0.05511), (0.7071, -0.7071, 0.329), (0.3256, -0.4873, 0.05511), (0.5556, -0.8315, 0.329), (0.2243, -0.5415, 0.05511), (0.3827, -0.9239, 0.329), (0.1143, -0.5748, 0.05511), (0.1951, -0.9808, 0.329), (-1.956e-07, -0.5861, 0.05511), (-3.794e-07, -1.0, 0.329), (-0.1143, -0.5748, 0.05511), (-0.1951, -0.9808, 0.329), (-0.2243, -0.5415, 0.05511), (-0.3827, -0.9239, 0.329), (-0.3256, -0.4873, 0.05511), (-0.5556, -0.8315, 0.329), (-0.4144, -0.4144, 0.05511), (-0.7071, -0.7071, 0.329), (-0.4873, -0.3256, 0.05511), (-0.8315, -0.5556, 0.329), (-0.5415, -0.2243, 0.05511), (-0.9239, -0.3827, 0.329), (-0.5748, -0.1143, 0.05511), (-0.9808, -0.1951, 0.329), (-0.5861, 6.07e-08, 0.05511), (-1.0, 6.471e-07, 0.329), (-0.5748, 0.1143, 0.05511), (-0.9808, 0.1951, 0.329), (-0.5415, 0.2243, 0.05511), (-0.9239, 0.3827, 0.329), (-0.4873, 0.3256, 0.05511), (-0.8315, 0.5556, 0.329), (-0.4144, 0.4144, 0.05511), (-0.7071, 0.7071, 0.329), (-0.3256, 0.4873, 0.05511), (-0.5556, 0.8315, 0.329), (-0.2243, 0.5415, 0.05511), (-0.3827, 0.9239, 0.329), (-0.1143, 0.5748, 0.05511), (-0.1951, 0.9808, 0.329), (-1.956e-07, 0.8136, 0.5145), (0.1587, 0.798, 0.5145), (0.3113, 0.7517, 0.5145), (0.452, 0.6765, 0.5145), (0.5753, 0.5753, 0.5145), (0.6765, 0.452, 0.5145), (0.7517, 0.3113, 0.5145), (0.798, 0.1587, 0.5145), (0.8136, -2.98e-07, 0.5145), (0.798, -0.1587, 0.5145), (0.7517, -0.3113, 0.5145), (0.6765, -0.452, 0.5145), (0.5753, -0.5753, 0.5145), (0.452, -0.6765, 0.5145), (0.3113, -0.7517, 0.5145), (0.1587, -0.798, 0.5145), (-2.719e-07, -0.8136, 0.5145), (-0.1587, -0.798, 0.5145), (-0.3113, -0.7517, 0.5145), (-0.452, -0.6765, 0.5145), (-0.5753, -0.5753, 0.5145), (-0.6765, -0.452, 0.5145), (-0.7517, -0.3113, 0.5145), (-0.798, -0.1587, 0.5145), (-0.8136, 3.092e-07, 0.5145), (-0.798, 0.1587, 0.5145), (-0.7517, 0.3113, 0.5145), (-0.6765, 0.452, 0.5145), (-0.5753, 0.5753, 0.5145), (-0.452, 0.6765, 0.5145), (-0.3113, 0.7517, 0.5145), (-0.1587, 0.798, 0.5145), (-2.487e-07, 0.6316, 0.5145), (0.1232, 0.6195, 0.5145), (0.2417, 0.5835, 0.5145), (0.3509, 0.5251, 0.5145), (0.4466, 0.4466, 0.5145), (0.5251, 0.3509, 0.5145), (0.5835, 0.2417, 0.5145), (0.6195, 0.1232, 0.5145), (0.6316, -3.273e-07, 0.5145), (0.6195, -0.1232, 0.5145), (0.5835, -0.2417, 0.5145), (0.5251, -0.3509, 0.5145), (0.4466, -0.4466, 0.5145), (0.3509, -0.5251, 0.5145), (0.2417, -0.5835, 0.5145), (0.1232, -0.6195, 0.5145), (-2.147e-07, -0.6316, 0.5145), (-0.1232, -0.6195, 0.5145), (-0.2417, -0.5835, 0.5145), (-0.3509, -0.5251, 0.5145), (-0.4466, -0.4466, 0.5145), (-0.5251, -0.3509, 0.5145), (-0.5835, -0.2417, 0.5145), (-0.6195, -0.1232, 0.5145), (-0.6316, 1.13e-07, 0.5145), (-0.6195, 0.1232, 0.5145), (-0.5835, 0.2417, 0.5145), (-0.5251, 0.3509, 0.5145), (-0.4466, 0.4466, 0.5145), (-0.3509, 0.5251, 0.5145), (-0.2417, 0.5835, 0.5145), (-0.1232, 0.6195, 0.5145)], [], [(31, 95, 33, 0), (2, 37, 39, 3), (3, 39, 41, 4), (4, 41, 43, 5), (5, 43, 45, 6), (6, 45, 47, 7), (7, 47, 49, 8), (8, 49, 51, 9), (9, 51, 53, 10), (10, 53, 55, 11), (11, 55, 57, 12), (12, 57, 59, 13), (13, 59, 61, 14), (14, 61, 63, 15), (15, 63, 65, 16), (16, 65, 67, 17), (17, 67, 69, 18), (18, 69, 71, 19), (19, 71, 73, 20), (20, 73, 75, 21), (21, 75, 77, 22), (22, 77, 79, 23), (23, 79, 81, 24), (24, 81, 83, 25), (25, 83, 85, 26), (26, 85, 87, 27), (27, 87, 89, 28), (28, 89, 91, 29), (29, 91, 93, 30), (30, 93, 95, 31), (0, 33, 35, 1), (1, 35, 37, 2), (0, 1, 2, 3, 4, 5, 6, 7, 8, 9, 10, 11, 12, 13, 14, 15, 16, 17, 18, 19, 20, 21, 22, 23, 24, 25, 26, 27, 28, 29, 30, 31), (35, 33, 96, 97), (37, 35, 97, 98), (39, 37, 98, 99), (41, 39, 99, 100), (43, 41, 100, 101), (45, 43, 101, 102), (47, 45, 102, 103), (49, 47, 103, 104), (51, 49, 104, 105), (53, 51, 105, 106), (55, 53, 106, 107), (57, 55, 107, 108), (59, 57, 108, 109), (61, 59, 109, 110), (63, 61, 110, 111), (65, 63, 111, 112), (67, 65, 112, 113), (69, 67, 113, 114), (71, 69, 114, 115), (73, 71, 115, 116), (75, 73, 116, 117), (77, 75, 117, 118), (79, 77, 118, 119), (81, 79, 119, 120), (83, 81, 120, 121), (85, 83, 121, 122), (87, 85, 122, 123), (89, 87, 123, 124), (91, 89, 124, 125), (93, 91, 125, 126), (95, 93, 126, 127), (33, 95, 127, 96), (34, 32, 94, 92, 90, 88, 86, 84, 82, 80, 78, 76, 74, 72, 70, 68, 66, 64, 62, 60, 58, 56, 54, 52, 50, 48, 46, 44, 42, 40, 38, 36), (128, 129, 97, 96), (129, 130, 98, 97), (130, 131, 99, 98), (131, 132, 100, 99), (132, 133, 101, 100), (133, 134, 102, 101), (134, 135, 103, 102), (135, 136, 104, 103), (136, 137, 105, 104), (137, 138, 106, 105), (138, 139, 107, 106), (139, 140, 108, 107), (140, 141, 109, 108), (141, 142, 110, 109), (142, 143, 111, 110), (143, 144, 112, 111), (144, 145, 113, 112), (145, 146, 114, 113), (146, 147, 115, 114), (147, 148, 116, 115), (148, 149, 117, 116), (149, 150, 118, 117), (150, 151, 119, 118), (151, 152, 120, 119), (152, 153, 121, 120), (153, 154, 122, 121), (154, 155, 123, 122), (155, 156, 124, 123), (156, 157, 125, 124), (157, 158, 126, 125), (158, 159, 127, 126), (159, 128, 96, 127), (32, 34, 129, 128), (34, 36, 130, 129), (36, 38, 131, 130), (38, 40, 132, 131), (40, 42, 133, 132), (42, 44, 134, 133), (44, 46, 135, 134), (46, 48, 136, 135), (48, 50, 137, 136), (50, 52, 138, 137), (52, 54, 139, 138), (54, 56, 140, 139), (56, 58, 141, 140), (58, 60, 142, 141), (60, 62, 143, 142), (62, 64, 144, 143), (64, 66, 145, 144), (66, 68, 146, 145), (68, 70, 147, 146), (70, 72, 148, 147), (72, 74, 149, 148), (74, 76, 150, 149), (76, 78, 151, 150), (78, 80, 152, 151), (80, 82, 153, 152), (82, 84, 154, 153), (84, 86, 155, 154), (86, 88, 156, 155), (88, 90, 157, 156), (90, 92, 158, 157), (92, 94, 159, 158), (94, 32, 128, 159)])
me_cylinder_003.polygons.foreach_set('use_smooth', [True] * 130)
_uv = me_cylinder_003.uv_layers.new(name='UVMap')
_uv.uv.foreach_set('vector', [0.03125, 0.5, 0.03125, 0.9099, 0.0, 0.9099, 0.0, 0.5, 0.9375, 0.5, 0.9375, 0.9099, 0.9062, 0.9099, 0.9062, 0.5, 0.9062, 0.5, 0.9062, 0.9099, 0.875, 0.9099, 0.875, 0.5, 0.875, 0.5, 0.875, 0.9099, 0.8438, 0.9099, 0.8438, 0.5, 0.8438, 0.5, 0.8438, 0.9099, 0.8125, 0.9099, 0.8125, 0.5, 0.8125, 0.5, 0.8125, 0.9099, 0.7812, 0.9099, 0.7812, 0.5, 0.7812, 0.5, 0.7812, 0.9099, 0.75, 0.9099, 0.75, 0.5, 0.75, 0.5, 0.75, 0.9099, 0.7188, 0.9099, 0.7188, 0.5, 0.7188, 0.5, 0.7188, 0.9099, 0.6875, 0.9099, 0.6875, 0.5, 0.6875, 0.5, 0.6875, 0.9099, 0.6562, 0.9099, 0.6562, 0.5, 0.6562, 0.5, 0.6562, 0.9099, 0.625, 0.9099, 0.625, 0.5, 0.625, 0.5, 0.625, 0.9099, 0.5938, 0.9099, 0.5938, 0.5, 0.5938, 0.5, 0.5938, 0.9099, 0.5625, 0.9099, 0.5625, 0.5, 0.5625, 0.5, 0.5625, 0.9099, 0.5312, 0.9099, 0.5312, 0.5, 0.5312, 0.5, 0.5312, 0.9099, 0.5, 0.9099, 0.5, 0.5, 0.5, 0.5, 0.5, 0.9099, 0.4688, 0.9099, 0.4688, 0.5, 0.4688, 0.5, 0.4688, 0.9099, 0.4375, 0.9099, 0.4375, 0.5, 0.4375, 0.5, 0.4375, 0.9099, 0.4062, 0.9099, 0.4062, 0.5, 0.4062, 0.5, 0.4062, 0.9099, 0.375, 0.9099, 0.375, 0.5, 0.375, 0.5, 0.375, 0.9099, 0.3438, 0.9099, 0.3438, 0.5, 0.3438, 0.5, 0.3438, 0.9099, 0.3125, 0.9099, 0.3125, 0.5, 0.3125, 0.5, 0.3125, 0.9099, 0.2812, 0.9099, 0.2812, 0.5, 0.2812, 0.5, 0.2812, 0.9099, 0.25, 0.9099, 0.25, 0.5, 0.25, 0.5, 0.25, 0.9099, 0.2188, 0.9099, 0.2188, 0.5, 0.2188, 0.5, 0.2188, 0.9099, 0.1875, 0.9099, 0.1875, 0.5, 0.1875, 0.5, 0.1875, 0.9099, 0.1562, 0.9099, 0.1562, 0.5, 0.1562, 0.5, 0.1562, 0.9099, 0.125, 0.9099, 0.125, 0.5, 0.125, 0.5, 0.125, 0.9099, 0.09375, 0.9099, 0.09375, 0.5, 0.09375, 0.5, 0.09375, 0.9099, 0.0625, 0.9099, 0.0625, 0.5, 0.0625, 0.5, 0.0625, 0.9099, 0.03125, 0.9099, 0.03125, 0.5, 1.0, 0.5, 1.0, 0.9099, 0.9688, 0.9099, 0.9688, 0.5, 0.9688, 0.5, 0.9688, 0.9099, 0.9375, 0.9099, 0.9375, 0.5, 0.75, 0.49, 0.7968, 0.4854, 0.8418, 0.4717, 0.8833, 0.4496, 0.9197, 0.4197, 0.9496, 0.3833, 0.9717, 0.3418, 0.9854, 0.2968, 0.99, 0.25, 0.9854, 0.2032, 0.9717, 0.1582, 0.9496, 0.1167, 0.9197, 0.08029, 0.8833, 0.05045, 0.8418, 0.02827, 0.7968, 0.01461, 0.75, 0.01, 0.7032, 0.01461, 0.6582, 0.02827, 0.6167, 0.05045, 0.5803, 0.08029, 0.5504, 0.1167, 0.5283, 0.1582, 0.5146, 0.2032, 0.51, 0.25, 0.5146, 0.2968, 0.5283, 0.3418, 0.5504, 0.3833, 0.5803, 0.4197, 0.6167, 0.4496, 0.6582, 0.4717, 0.7032, 0.4854, 0.9688, 0.9099, 1.0, 0.9099, 0.9971, 1.0, 0.9717, 1.0, 0.9375, 0.9099, 0.9688, 0.9099, 0.9658, 1.0, 0.9404, 1.0, 0.9062, 0.9099, 0.9375, 0.9099, 0.9346, 1.0, 0.9092, 1.0, 0.875, 0.9099, 0.9062, 0.9099, 0.9033, 1.0, 0.8779, 1.0, 0.8438, 0.9099, 0.875, 0.9099, 0.8721, 1.0, 0.8467, 1.0, 0.8125, 0.9099, 0.8438, 0.9099, 0.8408, 1.0, 0.8154, 1.0, 0.7812, 0.9099, 0.8125, 0.9099, 0.8096, 1.0, 0.7842, 1.0, 0.75, 0.9099, 0.7812, 0.9099, 0.7783, 1.0, 0.7529, 1.0, 0.7188, 0.9099, 0.75, 0.9099, 0.7471, 1.0, 0.7217, 1.0, 0.6875, 0.9099, 0.7188, 0.9099, 0.7158, 1.0, 0.6904, 1.0, 0.6562, 0.9099, 0.6875, 0.9099, 0.6846, 1.0, 0.6592, 1.0, 0.625, 0.9099, 0.6562, 0.9099, 0.6533, 1.0, 0.6279, 1.0, 0.5938, 0.9099, 0.625, 0.9099, 0.6221, 1.0, 0.5967, 1.0, 0.5625, 0.9099, 0.5938, 0.9099, 0.5908, 1.0, 0.5654, 1.0, 0.5312, 0.9099, 0.5625, 0.9099, 0.5596, 1.0, 0.5342, 1.0, 0.5, 0.9099, 0.5312, 0.9099, 0.5283, 1.0, 0.5029, 1.0, 0.4688, 0.9099, 0.5, 0.9099, 0.4971, 1.0, 0.4717, 1.0, 0.4375, 0.9099, 0.4688, 0.9099, 0.4658, 1.0, 0.4404, 1.0, 0.4062, 0.9099, 0.4375, 0.9099, 0.4346, 1.0, 0.4092, 1.0, 0.375, 0.9099, 0.4062, 0.9099, 0.4033, 1.0, 0.3779, 1.0, 0.3438, 0.9099, 0.375, 0.9099, 0.3721, 1.0, 0.3467, 1.0, 0.3125, 0.9099, 0.3438, 0.9099, 0.3408, 1.0, 0.3154, 1.0, 0.2812, 0.9099, 0.3125, 0.9099, 0.3096, 1.0, 0.2842, 1.0, 0.25, 0.9099, 0.2812, 0.9099, 0.2783, 1.0, 0.2529, 1.0, 0.2188, 0.9099, 0.25, 0.9099, 0.2471, 1.0, 0.2217, 1.0, 0.1875, 0.9099, 0.2188, 0.9099, 0.2158, 1.0, 0.1904, 1.0, 0.1562, 0.9099, 0.1875, 0.9099, 0.1846, 1.0, 0.1592, 1.0, 0.125, 0.9099, 0.1562, 0.9099, 0.1533, 1.0, 0.1279, 1.0, 0.09375, 0.9099, 0.125, 0.9099, 0.1221, 1.0, 0.09666, 1.0, 0.0625, 0.9099, 0.09375, 0.9099, 0.09084, 1.0, 0.06541, 1.0, 0.03125, 0.9099, 0.0625, 0.9099, 0.05959, 1.0, 0.03416, 1.0, 0.0, 0.9099, 0.03125, 0.9099, 0.02834, 1.0, 0.002913, 1.0, 0.2774, 0.388, 0.25, 0.3907, 0.2226, 0.388, 0.1962, 0.38, 0.1719, 0.367, 0.1505, 0.3495, 0.133, 0.3281, 0.12, 0.3038, 0.112, 0.2774, 0.1093, 0.25, 0.112, 0.2226, 0.12, 0.1962, 0.133, 0.1719, 0.1505, 0.1505, 0.1719, 0.133, 0.1962, 0.12, 0.2226, 0.112, 0.25, 0.1093, 0.2774, 0.112, 0.3038, 0.12, 0.3281, 0.133, 0.3495, 0.1505, 0.367, 0.1719, 0.38, 0.1962, 0.388, 0.2226, 0.3907, 0.25, 0.388, 0.2774, 0.38, 0.3038, 0.367, 0.3281, 0.3495, 0.3495, 0.3281, 0.367, 0.3038, 0.38, 0.25, 0.4016, 0.2796, 0.3987, 0.2881, 0.4415, 0.25, 0.4453, 0.2796, 0.3987, 0.308, 0.39, 0.3247, 0.4304, 0.2881, 0.4415, 0.308, 0.39, 0.3342, 0.376, 0.3585, 0.4124, 0.3247, 0.4304, 0.3342, 0.376, 0.3572, 0.3572, 0.3881, 0.3881, 0.3585, 0.4124, 0.3572, 0.3572, 0.376, 0.3342, 0.4124, 0.3585, 0.3881, 0.3881, 0.376, 0.3342, 0.39, 0.308, 0.4304, 0.3247, 0.4124, 0.3585, 0.39, 0.308, 0.3987, 0.2796, 0.4415, 0.2881, 0.4304, 0.3247, 0.3987, 0.2796, 0.4016, 0.25, 0.4453, 0.25, 0.4415, 0.2881, 0.4016, 0.25, 0.3987, 0.2204, 0.4415, 0.2119, 0.4453, 0.25, 0.3987, 0.2204, 0.39, 0.192, 0.4304, 0.1753, 0.4415, 0.2119, 0.39, 0.192, 0.376, 0.1658, 0.4124, 0.1415, 0.4304, 0.1753, 0.376, 0.1658, 0.3572, 0.1428, 0.3881, 0.1119, 0.4124, 0.1415, 0.3572, 0.1428, 0.3342, 0.124, 0.3585, 0.08765, 0.3881, 0.1119, 0.3342, 0.124, 0.308, 0.11, 0.3247, 0.0696, 0.3585, 0.08765, 0.308, 0.11, 0.2796, 0.1013, 0.2881, 0.05849, 0.3247, 0.0696, 0.2796, 0.1013, 0.25, 0.09842, 0.25, 0.05474, 0.2881, 0.05849, 0.25, 0.09842, 0.2204, 0.1013, 0.2119, 0.05849, 0.25, 0.05474, 0.2204, 0.1013, 0.192, 0.11, 0.1753, 0.0696, 0.2119, 0.05849, 0.192, 0.11, 0.1658, 0.124, 0.1415, 0.08765, 0.1753, 0.0696, 0.1658, 0.124, 0.1428, 0.1428, 0.1119, 0.1119, 0.1415, 0.08765, 0.1428, 0.1428, 0.124, 0.1658, 0.08765, 0.1415, 0.1119, 0.1119, 0.124, 0.1658, 0.11, 0.192, 0.0696, 0.1753, 0.08765, 0.1415, 0.11, 0.192, 0.1013, 0.2204, 0.05849, 0.2119, 0.0696, 0.1753, 0.1013, 0.2204, 0.09842, 0.25, 0.05474, 0.25, 0.05849, 0.2119, 0.09842, 0.25, 0.1013, 0.2796, 0.05849, 0.2881, 0.05474, 0.25, 0.1013, 0.2796, 0.11, 0.308, 0.0696, 0.3247, 0.05849, 0.2881, 0.11, 0.308, 0.124, 0.3342, 0.08765, 0.3585, 0.0696, 0.3247, 0.124, 0.3342, 0.1428, 0.3572, 0.1119, 0.3881, 0.08765, 0.3585, 0.1428, 0.3572, 0.1658, 0.376, 0.1415, 0.4124, 0.1119, 0.3881, 0.1658, 0.376, 0.192, 0.39, 0.1753, 0.4304, 0.1415, 0.4124, 0.192, 0.39, 0.2204, 0.3987, 0.2119, 0.4415, 0.1753, 0.4304, 0.2204, 0.3987, 0.25, 0.4016, 0.25, 0.4453, 0.2119, 0.4415, 0.25, 0.3907, 0.2774, 0.388, 0.2796, 0.3987, 0.25, 0.4016, 0.2774, 0.388, 0.3038, 0.38, 0.308, 0.39, 0.2796, 0.3987, 0.3038, 0.38, 0.3281, 0.367, 0.3342, 0.376, 0.308, 0.39, 0.3281, 0.367, 0.3495, 0.3495, 0.3572, 0.3572, 0.3342, 0.376, 0.3495, 0.3495, 0.367, 0.3281, 0.376, 0.3342, 0.3572, 0.3572, 0.367, 0.3281, 0.38, 0.3038, 0.39, 0.308, 0.376, 0.3342, 0.38, 0.3038, 0.388, 0.2774, 0.3987, 0.2796, 0.39, 0.308, 0.388, 0.2774, 0.3907, 0.25, 0.4016, 0.25, 0.3987, 0.2796, 0.3907, 0.25, 0.388, 0.2226, 0.3987, 0.2204, 0.4016, 0.25, 0.388, 0.2226, 0.38, 0.1962, 0.39, 0.192, 0.3987, 0.2204, 0.38, 0.1962, 0.367, 0.1719, 0.376, 0.1658, 0.39, 0.192, 0.367, 0.1719, 0.3495, 0.1505, 0.3572, 0.1428, 0.376, 0.1658, 0.3495, 0.1505, 0.3281, 0.133, 0.3342, 0.124, 0.3572, 0.1428, 0.3281, 0.133, 0.3038, 0.12, 0.308, 0.11, 0.3342, 0.124, 0.3038, 0.12, 0.2774, 0.112, 0.2796, 0.1013, 0.308, 0.11, 0.2774, 0.112, 0.25, 0.1093, 0.25, 0.09842, 0.2796, 0.1013, 0.25, 0.1093, 0.2226, 0.112, 0.2204, 0.1013, 0.25, 0.09842, 0.2226, 0.112, 0.1962, 0.12, 0.192, 0.11, 0.2204, 0.1013, 0.1962, 0.12, 0.1719, 0.133, 0.1658, 0.124, 0.192, 0.11, 0.1719, 0.133, 0.1505, 0.1505, 0.1428, 0.1428, 0.1658, 0.124, 0.1505, 0.1505, 0.133, 0.1719, 0.124, 0.1658, 0.1428, 0.1428, 0.133, 0.1719, 0.12, 0.1962, 0.11, 0.192, 0.124, 0.1658, 0.12, 0.1962, 0.112, 0.2226, 0.1013, 0.2204, 0.11, 0.192, 0.112, 0.2226, 0.1093, 0.25, 0.09842, 0.25, 0.1013, 0.2204, 0.1093, 0.25, 0.112, 0.2774, 0.1013, 0.2796, 0.09842, 0.25, 0.112, 0.2774, 0.12, 0.3038, 0.11, 0.308, 0.1013, 0.2796, 0.12, 0.3038, 0.133, 0.3281, 0.124, 0.3342, 0.11, 0.308, 0.133, 0.3281, 0.1505, 0.3495, 0.1428, 0.3572, 0.124, 0.3342, 0.1505, 0.3495, 0.1719, 0.367, 0.1658, 0.376, 0.1428, 0.3572, 0.1719, 0.367, 0.1962, 0.38, 0.192, 0.39, 0.1658, 0.376, 0.1962, 0.38, 0.2226, 0.388, 0.2204, 0.3987, 0.192, 0.39, 0.2226, 0.388, 0.25, 0.3907, 0.25, 0.4016, 0.2204, 0.3987])
me_cylinder_003.use_remesh_fix_poles = True
me_cylinder_003.use_remesh_preserve_attributes = False
me_cylinder_003.use_mirror_vertex_groups = False
me_cylinder_003.update()

# ---- objects
ob_cube_002 = bpy.data.objects.new('Cube.002', me_cube_002)
ob_cylinder = bpy.data.objects.new('Cylinder', me_cylinder)
ob_cylinder_001 = bpy.data.objects.new('Cylinder.001', me_cylinder_001)
ob_cylinder_002 = bpy.data.objects.new('Cylinder.002', me_cylinder_002)
ob_cylinder_003 = bpy.data.objects.new('Cylinder.003', me_cylinder_003)

# ---- transforms, parenting, visibility, modifiers, constraints
ob_cube_002.location = (0.01731, -0.04866, 5.36)
ob_cube_002.scale = (17.83, 8.854, 5.264)
ob_cube_002.lineart.crease_threshold = 0.0
ob_cylinder.location = (-7.432, 4.001, 11.96)
ob_cylinder.scale = (1.664, 1.664, 2.961)
ob_cylinder.lineart.crease_threshold = 0.0
_m = ob_cylinder.modifiers.new('Auto Smooth', 'NODES')
_m.node_group = ng_auto_smooth
_gi = [s.identifier for s in ng_auto_smooth.interface.items_tree if s.item_type == 'SOCKET' and s.in_out == 'INPUT']
_m[_gi[1]] = 0.5236  # Angle
ob_cylinder_001.location = (-2.992, 4.001, 11.96)
ob_cylinder_001.scale = (1.664, 1.664, 2.961)
ob_cylinder_001.lineart.crease_threshold = 0.0
_m = ob_cylinder_001.modifiers.new('Auto Smooth', 'NODES')
_m.node_group = ng_auto_smooth
_gi = [s.identifier for s in ng_auto_smooth.interface.items_tree if s.item_type == 'SOCKET' and s.in_out == 'INPUT']
_m[_gi[1]] = 0.5236  # Angle
ob_cylinder_002.location = (-7.432, -3.99, 11.96)
ob_cylinder_002.scale = (1.664, 1.664, 2.961)
ob_cylinder_002.lineart.crease_threshold = 0.0
_m = ob_cylinder_002.modifiers.new('Auto Smooth', 'NODES')
_m.node_group = ng_auto_smooth
_gi = [s.identifier for s in ng_auto_smooth.interface.items_tree if s.item_type == 'SOCKET' and s.in_out == 'INPUT']
_m[_gi[1]] = 0.5236  # Angle
ob_cylinder_003.location = (-2.992, -3.99, 11.96)
ob_cylinder_003.scale = (1.664, 1.664, 2.961)
ob_cylinder_003.lineart.crease_threshold = 0.0
_m = ob_cylinder_003.modifiers.new('Auto Smooth', 'NODES')
_m.node_group = ng_auto_smooth
_gi = [s.identifier for s in ng_auto_smooth.interface.items_tree if s.item_type == 'SOCKET' and s.in_out == 'INPUT']
_m[_gi[1]] = 0.5236  # Angle

# ---- collection membership
col_collection.objects.link(ob_cube_002)
col_collection.objects.link(ob_cylinder)
col_collection.objects.link(ob_cylinder_001)
col_collection.objects.link(ob_cylinder_002)
col_collection.objects.link(ob_cylinder_003)

# ---- scene / render settings (as saved in the file)
scene.frame_start = 1; scene.frame_end = 250; scene.frame_set(1)
scene.render.engine = 'BLENDER_EEVEE_NEXT'
scene.cycles.use_denoising = False
scene.cycles.samples = 128
scene.cycles.sampling_pattern = 'TABULATED_SOBOL'
scene.cycles.use_adaptive_sampling = False
scene.cycles.use_light_tree = False
scene.view_settings.view_transform = 'Filmic'
bpy.context.view_layer.update()

# ---- added for rendering (the .blend has no active camera and no usable light): camera, sun
cam_auto = bpy.data.cameras.new('AutoCamera')
cam_auto.lens = 50.0
cam_auto.sensor_width = 36.0
cam_auto.clip_end = 1000.0
ob_auto_camera = bpy.data.objects.new('AutoCamera', cam_auto)
scene.collection.objects.link(ob_auto_camera)
ob_auto_camera.location = (38.1118, -41.3276, 34.3104)
ob_auto_camera.rotation_euler = (1.09748, -7.21219e-08, 0.694738)
scene.camera = ob_auto_camera
light_auto_sun = bpy.data.lights.new('AutoSun', 'SUN')
light_auto_sun.energy = 3.0
light_auto_sun.angle = 0.0523599
ob_auto_sun = bpy.data.objects.new('AutoSun', light_auto_sun)
scene.collection.objects.link(ob_auto_sun)
ob_auto_sun.rotation_euler = (0.872665, 0.174533, 0.523599)
bpy.context.view_layer.update()
